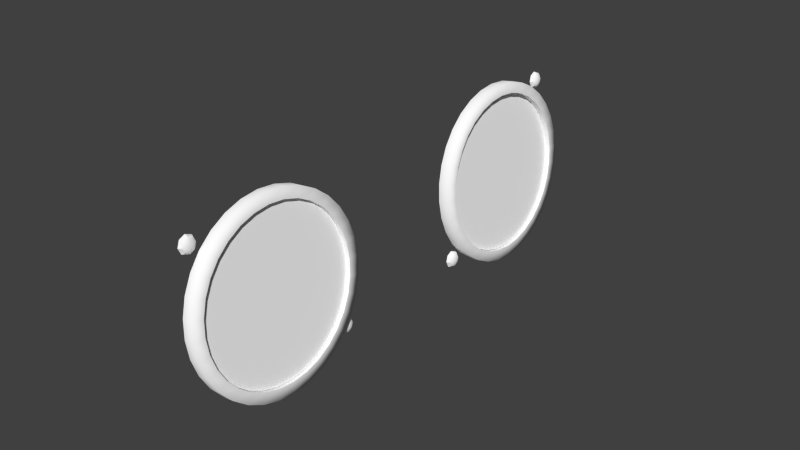 # Source: fuelflow.blend  (saved by Blender 2.79.0; exported with 4.5.12 LTS)
import bpy
from mathutils import Matrix  # noqa: F401  (used for matrix-valued properties, if any)

bpy.ops.wm.read_factory_settings(use_empty=True)
scene = bpy.context.scene
scene.name = 'Scene'

# ---- collections
col_collection_1 = bpy.data.collections.new('Collection 1'); scene.collection.children.link(col_collection_1)

# ---- materials (node trees are filled in below, after node groups)
mat_fuelflow = bpy.data.materials.new('fuelflow')
mat_fuelflow.alpha_threshold = 0.0
mat_fuelflow.use_transparent_shadow = False
mat_fuelflow.diffuse_color = (1.0, 1.0, 1.0, 1.0)
mat_fuelflow.specular_color = (0.32, 0.32, 0.32)
mat_fuelflow.roughness = 0.5
mat_fuelflow.specular_intensity = 1.0
mat_glass = bpy.data.materials.new('glass')
mat_glass.alpha_threshold = 0.0
mat_glass.use_transparent_shadow = False
mat_glass.diffuse_color = (1.0, 1.0, 1.0, 1.0)
mat_glass.roughness = 0.5
mat_glass.line_color = (0.0, 0.0, 0.0, 0.15)

# ---- node groups
ng_auto_smooth = bpy.data.node_groups.new('Auto Smooth', 'GeometryNodeTree')
_s = ng_auto_smooth.interface.new_socket(name='Geometry', in_out='OUTPUT', socket_type='NodeSocketGeometry')
_s = ng_auto_smooth.interface.new_socket(name='Geometry', in_out='INPUT', socket_type='NodeSocketGeometry')
_s = ng_auto_smooth.interface.new_socket(name='Angle', in_out='INPUT', socket_type='NodeSocketFloat')
_s.subtype = 'ANGLE'
_s.min_value = 0.0
_s.max_value = 3.142
ng_auto_smooth.is_modifier = True
_N = ng_auto_smooth.nodes; _L = ng_auto_smooth.links
n0 = _N.new('NodeGroupOutput'); n0.name = 'Group Output'; n0.location = (480, -100)
n1 = _N.new('NodeGroupInput'); n1.name = 'Group Input'; n1.location = (-420, -300)
n2 = _N.new('NodeGroupInput'); n2.name = 'Group Input.001'; n2.location = (-60, -100)
n3 = _N.new('GeometryNodeSetShadeSmooth'); n3.name = 'Set Shade Smooth'; n3.location = (120, -100)
n3.domain = 'EDGE'
n4 = _N.new('GeometryNodeSetShadeSmooth'); n4.name = 'Set Shade Smooth.001'; n4.location = (300, -100)
n5 = _N.new('GeometryNodeInputMeshEdgeAngle'); n5.name = 'Edge Angle'; n5.location = (-420, -220)
n6 = _N.new('GeometryNodeInputEdgeSmooth'); n6.name = 'Is Edge Smooth'; n6.location = (-60, -160)
n7 = _N.new('GeometryNodeInputShadeSmooth'); n7.name = 'Is Face Smooth'; n7.location = (-240, -340)
n8 = _N.new('FunctionNodeBooleanMath'); n8.name = 'Boolean Math'; n8.location = (-60, -220)
n9 = _N.new('FunctionNodeCompare'); n9.name = 'Compare'; n9.location = (-240, -180)
n9.operation = 'LESS_EQUAL'
_L.new(n5.outputs[0], n9.inputs[0])
_L.new(n4.outputs[0], n0.inputs[0])
_L.new(n1.outputs[1], n9.inputs[1])
_L.new(n9.outputs[0], n8.inputs[0])
_L.new(n7.outputs[0], n8.inputs[1])
_L.new(n2.outputs[0], n3.inputs[0])
_L.new(n6.outputs[0], n3.inputs[1])
_L.new(n3.outputs[0], n4.inputs[0])
_L.new(n8.outputs[0], n3.inputs[2])
n0.is_active_output = True

# ---- material node trees

# ---- world
world_world = bpy.data.worlds.new('World'); scene.world = world_world
world_world.color = (0.05088, 0.05088, 0.05088)
world_world.use_sun_shadow = False
world_world.sun_shadow_jitter_overblur = 0.0
world_world.cycles.sampling_method = 'NONE'
world_world.cycles.sample_map_resolution = 256

# ---- meshes
me_circle_002 = bpy.data.meshes.new('Circle.002')
me_circle_002.from_pydata([(0.01244, 0.1068, 0.02379), (0.01247, 0.112, 0.02803), (0.0125, 0.1179, 0.03118), (0.01251, 0.1242, 0.03312), (0.01251, 0.1309, 0.03378), (0.0125, 0.1375, 0.03313), (0.01247, 0.1439, 0.03119), (0.01244, 0.1498, 0.02804), (0.01239, 0.155, 0.0238), (0.01233, 0.1592, 0.01864), (0.01227, 0.1624, 0.01275), (0.01221, 0.1643, 0.006352), (0.01214, 0.165, -0.0002965), (0.01208, 0.1643, -0.006946), (0.01202, 0.1624, -0.01334), (0.01196, 0.1592, -0.01923), (0.01192, 0.155, -0.0244), (0.01188, 0.1498, -0.02864), (0.01185, 0.144, -0.03179), (0.01184, 0.1376, -0.03373), (0.01184, 0.1309, -0.03439), (0.01185, 0.1243, -0.03373), (0.01188, 0.1179, -0.03179), (0.01191, 0.112, -0.02865), (0.01196, 0.1068, -0.02441), (0.01202, 0.1026, -0.01924), (0.01208, 0.09942, -0.01335), (0.01214, 0.09748, -0.00696), (0.01221, 0.09682, -0.00031), (0.01227, 0.09748, 0.006339), (0.01233, 0.09941, 0.01273), (0.01239, 0.1026, 0.01863), (0.01176, -0.02366, 0.0238), (0.01176, -0.01849, 0.02805), (0.01176, -0.01259, 0.0312), (0.01176, -0.00619, 0.03314), (0.01176, 0.0004657, 0.03379), (0.01176, 0.007121, 0.03314), (0.01176, 0.01352, 0.0312), (0.01176, 0.01942, 0.02805), (0.01176, 0.02459, 0.0238), (0.01176, 0.02883, 0.01863), (0.01176, 0.03198, 0.01274), (0.01176, 0.03392, 0.006336), (0.01176, 0.03458, -0.0003192), (0.01176, 0.03392, -0.006975), (0.01176, 0.03198, -0.01337), (0.01176, 0.02883, -0.01927), (0.01176, 0.02459, -0.02444), (0.01176, 0.01942, -0.02868), (0.01176, 0.01352, -0.03184), (0.01176, 0.007121, -0.03378), (0.01176, 0.0004648, -0.03443), (0.01176, -0.00619, -0.03378), (0.01176, -0.01259, -0.03184), (0.01176, -0.01849, -0.02868), (0.01176, -0.02366, -0.02444), (0.01176, -0.0279, -0.01927), (0.01176, -0.03105, -0.01337), (0.01176, -0.03299, -0.006975), (0.01176, -0.03365, -0.0003192), (0.01176, -0.03299, 0.006336), (0.01176, -0.03105, 0.01274), (0.01176, -0.0279, 0.01863)], [], [(30, 29, 28, 27, 26, 25, 24, 23, 22, 21, 20, 19, 18, 17, 16, 15, 14, 13, 12, 11, 10, 9, 8, 7, 6, 5, 4, 3, 2, 1, 0, 31), (62, 61, 60, 59, 58, 57, 56, 55, 54, 53, 52, 51, 50, 49, 48, 47, 46, 45, 44, 43, 42, 41, 40, 39, 38, 37, 36, 35, 34, 33, 32, 63)])
me_circle_002.polygons.foreach_set('use_smooth', [True] * 2)
_uv = me_circle_002.uv_layers.new(name='UVMap')
_uv.uv.foreach_set('vector', [0.06396, 0.677, 0.03726, 0.5899, 0.02834, 0.4994, 0.03755, 0.4088, 0.06453, 0.3218, 0.1082, 0.2416, 0.167, 0.1714, 0.2386, 0.1138, 0.3202, 0.07098, 0.4087, 0.04469, 0.5007, 0.03589, 0.5927, 0.04493, 0.6812, 0.07146, 0.7626, 0.1145, 0.834, 0.1723, 0.8926, 0.2427, 0.936, 0.323, 0.9627, 0.4101, 0.9717, 0.5006, 0.9624, 0.5912, 0.9355, 0.6782, 0.8918, 0.7584, 0.833, 0.8286, 0.7614, 0.8862, 0.6798, 0.929, 0.5913, 0.9553, 0.4993, 0.9641, 0.4072, 0.9551, 0.3188, 0.9285, 0.2373, 0.8855, 0.1659, 0.8277, 0.1074, 0.7573, 0.05298, 0.678, 0.02585, 0.5895, 0.0168, 0.4975, 0.02616, 0.4055, 0.05358, 0.3171, 0.09799, 0.2356, 0.1577, 0.1642, 0.2305, 0.1057, 0.3134, 0.06219, 0.4033, 0.03546, 0.4969, 0.02651, 0.5904, 0.03568, 0.6802, 0.06262, 0.763, 0.1063, 0.8356, 0.165, 0.895, 0.2365, 0.9392, 0.3181, 0.9663, 0.4066, 0.9754, 0.4986, 0.966, 0.5906, 0.9386, 0.679, 0.8942, 0.7605, 0.8345, 0.8319, 0.7617, 0.8904, 0.6788, 0.9339, 0.5888, 0.9606, 0.4953, 0.9696, 0.4018, 0.9604, 0.3119, 0.9335, 0.2292, 0.8898, 0.1566, 0.8311, 0.09713, 0.7596])
me_circle_002.materials.append(mat_fuelflow)
me_circle_002.use_remesh_preserve_volume = False
me_circle_002.use_remesh_preserve_attributes = False
me_circle_002.use_mirror_vertex_groups = False
me_circle_002.update()
me_circle_003 = bpy.data.meshes.new('Circle.003')
me_circle_003.from_pydata([(0.01417, -0.02356, 0.02371), (0.01417, -0.01841, 0.02794), (0.01417, -0.01254, 0.03108), (0.01417, -0.006164, 0.03301), (0.01417, 0.0004653, 0.03367), (0.01417, 0.007094, 0.03301), (0.01417, 0.01347, 0.03108), (0.01417, 0.01934, 0.02794), (0.01417, 0.02449, 0.02371), (0.01417, 0.02872, 0.01856), (0.01417, 0.03186, 0.01269), (0.01417, 0.03379, 0.006314), (0.01417, 0.03445, -0.0003152), (0.01417, 0.03379, -0.006945), (0.01417, 0.03186, -0.01332), (0.01417, 0.02872, -0.01919), (0.01417, 0.02449, -0.02434), (0.01417, 0.01934, -0.02857), (0.01417, 0.01347, -0.03171), (0.01417, 0.007094, -0.03364), (0.01417, 0.0004643, -0.0343), (0.01417, -0.006164, -0.03364), (0.01417, -0.01254, -0.03171), (0.01417, -0.01841, -0.02857), (0.01417, -0.02356, -0.02434), (0.01417, -0.02779, -0.01919), (0.01417, -0.03093, -0.01332), (0.01417, -0.03286, -0.006945), (0.01417, -0.03352, -0.0003152), (0.01417, -0.03286, 0.006314), (0.01417, -0.03093, 0.01269), (0.01417, -0.02779, 0.01856), (0.01417, 0.1069, 0.02371), (0.01417, 0.112, 0.02794), (0.01417, 0.1179, 0.03108), (0.01417, 0.1243, 0.03301), (0.01417, 0.1309, 0.03367), (0.01417, 0.1375, 0.03301), (0.01417, 0.1439, 0.03108), (0.01417, 0.1498, 0.02794), (0.01417, 0.1549, 0.02371), (0.01417, 0.1591, 0.01856), (0.01417, 0.1623, 0.01269), (0.01417, 0.1642, 0.006313), (0.01417, 0.1649, -0.0003153), (0.01417, 0.1642, -0.006945), (0.01417, 0.1623, -0.01332), (0.01417, 0.1591, -0.01919), (0.01417, 0.1549, -0.02434), (0.01417, 0.1498, -0.02857), (0.01417, 0.1439, -0.03171), (0.01417, 0.1375, -0.03364), (0.01417, 0.1309, -0.0343), (0.01417, 0.1243, -0.03364), (0.01417, 0.1179, -0.03171), (0.01417, 0.112, -0.02857), (0.01417, 0.1069, -0.02434), (0.01417, 0.1026, -0.01919), (0.01417, 0.09949, -0.01332), (0.01417, 0.09755, -0.006945), (0.01417, 0.0969, -0.0003153), (0.01417, 0.09755, 0.006313), (0.01417, 0.09949, 0.01269), (0.01417, 0.1026, 0.01856)], [], [(25, 24, 23, 22, 21, 20, 19, 18, 17, 16, 15, 14, 13, 12, 11, 10, 9, 8, 7, 6, 5, 4, 3, 2, 1, 0, 31, 30, 29, 28, 27, 26), (57, 56, 55, 54, 53, 52, 51, 50, 49, 48, 47, 46, 45, 44, 43, 42, 41, 40, 39, 38, 37, 36, 35, 34, 33, 32, 63, 62, 61, 60, 59, 58)])
me_circle_003.polygons.foreach_set('use_smooth', [True] * 2)
_uv = me_circle_003.uv_layers.new(name='UVMap')
_uv.uv.foreach_set('vector', [0.9538, 0.02034, 0.9561, 0.01745, 0.959, 0.01504, 0.9623, 0.01322, 0.9659, 0.01205, 0.9696, 0.01157, 0.9733, 0.01181, 0.9769, 0.01276, 0.9803, 0.01438, 0.9832, 0.0166, 0.9856, 0.01935, 0.9874, 0.02251, 0.9886, 0.02597, 0.989, 0.02959, 0.9887, 0.03323, 0.9876, 0.03676, 0.9859, 0.04003, 0.9835, 0.04293, 0.9807, 0.04533, 0.9774, 0.04716, 0.9738, 0.04833, 0.9701, 0.0488, 0.9663, 0.04856, 0.9627, 0.04761, 0.9594, 0.04599, 0.9564, 0.04377, 0.954, 0.04102, 0.9522, 0.03786, 0.9511, 0.0344, 0.9507, 0.03078, 0.951, 0.02714, 0.952, 0.02361, 0.9558, 0.01829, 0.9581, 0.01539, 0.961, 0.01299, 0.9643, 0.01116, 0.9679, 0.009993, 0.9716, 0.00952, 0.9753, 0.009761, 0.9789, 0.01071, 0.9823, 0.01233, 0.9852, 0.01455, 0.9876, 0.0173, 0.9894, 0.02046, 0.9906, 0.02392, 0.991, 0.02754, 0.9907, 0.03118, 0.9896, 0.03471, 0.9879, 0.03798, 0.9856, 0.04088, 0.9827, 0.04328, 0.9794, 0.0451, 0.9758, 0.04627, 0.9721, 0.04675, 0.9683, 0.04651, 0.9647, 0.04556, 0.9614, 0.04394, 0.9585, 0.04172, 0.956, 0.03897, 0.9542, 0.03581, 0.9531, 0.03235, 0.9527, 0.02873, 0.953, 0.02509, 0.954, 0.02156])
me_circle_003.materials.append(mat_glass)
me_circle_003.use_remesh_preserve_volume = False
me_circle_003.use_remesh_preserve_attributes = False
me_circle_003.use_mirror_vertex_groups = False
me_circle_003.update()
me_circle_026 = bpy.data.meshes.new('Circle.026')
me_circle_026.from_pydata([(0.01598, -0.02673, 0.02688), (0.01598, -0.0209, 0.03166), (0.01598, -0.01425, 0.03522), (0.01598, -0.007038, 0.03741), (0.01598, 0.0004653, 0.03815), (0.01598, 0.007968, 0.03741), (0.01598, 0.01518, 0.03522), (0.01598, 0.02183, 0.03166), (0.01598, 0.02766, 0.02688), (0.01598, 0.03244, 0.02105), (0.01598, 0.036, 0.0144), (0.01598, 0.03819, 0.007188), (0.01598, 0.03893, -0.0003151), (0.01598, 0.03819, -0.007819), (0.01598, 0.036, -0.01503), (0.01598, 0.03244, -0.02168), (0.01598, 0.02766, -0.02751), (0.01598, 0.02183, -0.03229), (0.01598, 0.01518, -0.03585), (0.01598, 0.007968, -0.03804), (0.01598, 0.0004644, -0.03878), (0.01598, -0.007038, -0.03804), (0.01598, -0.01425, -0.03585), (0.01598, -0.0209, -0.03229), (0.01598, -0.02673, -0.02751), (0.01598, -0.03151, -0.02168), (0.01598, -0.03507, -0.01503), (0.01598, -0.03726, -0.007819), (0.01598, -0.038, -0.0003151), (0.01598, -0.03726, 0.007188), (0.01598, -0.03507, 0.0144), (0.01598, -0.03151, 0.02105), (0.01598, -0.02356, 0.02371), (0.01598, -0.01841, 0.02794), (0.01598, -0.01254, 0.03108), (0.01598, -0.006164, 0.03301), (0.01598, 0.0004653, 0.03367), (0.01598, 0.007094, 0.03301), (0.01598, 0.01347, 0.03108), (0.01598, 0.01934, 0.02794), (0.01598, 0.02449, 0.02371), (0.01598, 0.02872, 0.01856), (0.01598, 0.03186, 0.01269), (0.01598, 0.03379, 0.006314), (0.01598, 0.03445, -0.0003151), (0.01598, 0.03379, -0.006945), (0.01598, 0.03186, -0.01332), (0.01598, 0.02872, -0.01919), (0.01598, 0.02449, -0.02434), (0.01598, 0.01934, -0.02857), (0.01598, 0.01347, -0.03171), (0.01598, 0.007094, -0.03364), (0.01598, 0.0004644, -0.0343), (0.01598, -0.006164, -0.03364), (0.01598, -0.01254, -0.03171), (0.01598, -0.01841, -0.02857), (0.01598, -0.02356, -0.02434), (0.01598, -0.02779, -0.01919), (0.01598, -0.03093, -0.01332), (0.01598, -0.03286, -0.006945), (0.01598, -0.03352, -0.0003151), (0.01598, -0.03286, 0.006314), (0.01598, -0.03093, 0.01269), (0.01598, -0.02779, 0.01856), (0.01598, -0.02356, 0.02371), (0.01598, -0.01841, 0.02794), (0.01598, -0.01254, 0.03108), (0.01598, -0.006164, 0.03301), (0.01598, 0.0004653, 0.03367), (0.01598, 0.007094, 0.03301), (0.01598, 0.01347, 0.03108), (0.01598, 0.01934, 0.02794), (0.01598, 0.02449, 0.02371), (0.01598, 0.02872, 0.01856), (0.01598, 0.03186, 0.01269), (0.01598, 0.03379, 0.006314), (0.01598, 0.03445, -0.0003151), (0.01598, 0.03379, -0.006945), (0.01598, 0.03186, -0.01332), (0.01598, 0.02872, -0.01919), (0.01598, 0.02449, -0.02434), (0.01598, 0.01934, -0.02857), (0.01598, 0.01347, -0.03171), (0.01598, 0.007094, -0.03364), (0.01598, 0.0004644, -0.0343), (0.01598, -0.006164, -0.03364), (0.01598, -0.01254, -0.03171), (0.01598, -0.01841, -0.02857), (0.01598, -0.02356, -0.02434), (0.01598, -0.02779, -0.01919), (0.01598, -0.03093, -0.01332), (0.01598, -0.03286, -0.006945), (0.01598, -0.03352, -0.0003151), (0.01598, -0.03286, 0.006314), (0.01598, -0.03093, 0.01269), (0.01598, -0.02779, 0.01856), (0.01135, -0.02356, 0.02371), (0.01135, -0.01841, 0.02794), (0.01135, -0.01254, 0.03108), (0.01135, -0.006164, 0.03301), (0.01135, 0.0004653, 0.03367), (0.01135, 0.007094, 0.03301), (0.01135, 0.01347, 0.03108), (0.01135, 0.01934, 0.02794), (0.01135, 0.02449, 0.02371), (0.01135, 0.02872, 0.01856), (0.01135, 0.03186, 0.01269), (0.01135, 0.03379, 0.006314), (0.01135, 0.03445, -0.0003151), (0.01135, 0.03379, -0.006945), (0.01135, 0.03186, -0.01332), (0.01135, 0.02872, -0.01919), (0.01135, 0.02449, -0.02434), (0.01135, 0.01934, -0.02857), (0.01135, 0.01347, -0.03171), (0.01135, 0.007094, -0.03364), (0.01135, 0.0004644, -0.0343), (0.01135, -0.006164, -0.03364), (0.01135, -0.01254, -0.03171), (0.01135, -0.01841, -0.02857), (0.01135, -0.02356, -0.02434), (0.01135, -0.02779, -0.01919), (0.01135, -0.03093, -0.01332), (0.01135, -0.03286, -0.006945), (0.01135, -0.03352, -0.0003151), (0.01135, -0.03286, 0.006314), (0.01135, -0.03093, 0.01269), (0.01135, -0.02779, 0.01856), (0.01117, -0.02673, 0.02688), (0.01117, -0.0209, 0.03166), (0.01117, -0.01425, 0.03522), (0.01117, -0.007038, 0.03741), (0.01117, 0.0004654, 0.03815), (0.01117, 0.007968, 0.03741), (0.01117, 0.01518, 0.03522), (0.01117, 0.02183, 0.03166), (0.01117, 0.02766, 0.02688), (0.01117, 0.03244, 0.02105), (0.01117, 0.036, 0.0144), (0.01117, 0.03819, 0.007188), (0.01117, 0.03893, -0.0003152), (0.01117, 0.03819, -0.007819), (0.01117, 0.036, -0.01503), (0.01117, 0.03244, -0.02168), (0.01117, 0.02766, -0.02751), (0.01117, 0.02183, -0.03229), (0.01117, 0.01518, -0.03585), (0.01117, 0.007968, -0.03804), (0.01117, 0.0004644, -0.03878), (0.01117, -0.007038, -0.03804), (0.01117, -0.01425, -0.03585), (0.01117, -0.0209, -0.03229), (0.01117, -0.02673, -0.02751), (0.01117, -0.03151, -0.02168), (0.01117, -0.03507, -0.01503), (0.01117, -0.03726, -0.007819), (0.01117, -0.038, -0.0003152), (0.01117, -0.03726, 0.007188), (0.01117, -0.03507, 0.0144), (0.01117, -0.03151, 0.02105), (0.0167, 0.1037, 0.02684), (0.01674, 0.1095, 0.03163), (0.01677, 0.1162, 0.03518), (0.01678, 0.1234, 0.03737), (0.01678, 0.1309, 0.03811), (0.01677, 0.1384, 0.03738), (0.01674, 0.1456, 0.03519), (0.0167, 0.1523, 0.03164), (0.01664, 0.1581, 0.02685), (0.01658, 0.1629, 0.02103), (0.01651, 0.1664, 0.01438), (0.01644, 0.1686, 0.007164), (0.01637, 0.1694, -0.0003387), (0.01629, 0.1686, -0.007842), (0.01622, 0.1664, -0.01506), (0.01616, 0.1629, -0.02171), (0.01611, 0.1581, -0.02754), (0.01607, 0.1523, -0.03232), (0.01604, 0.1456, -0.03587), (0.01603, 0.1384, -0.03807), (0.01603, 0.1309, -0.03881), (0.01604, 0.1234, -0.03807), (0.01607, 0.1162, -0.03588), (0.01611, 0.1095, -0.03233), (0.01616, 0.1037, -0.02755), (0.01622, 0.09893, -0.02172), (0.01629, 0.09538, -0.01507), (0.01637, 0.09319, -0.007857), (0.01644, 0.09245, -0.0003539), (0.01651, 0.09319, 0.007149), (0.01658, 0.09537, 0.01436), (0.01664, 0.09893, 0.02101), (0.01666, 0.1069, 0.02368), (0.0167, 0.112, 0.0279), (0.01672, 0.1179, 0.03104), (0.01674, 0.1243, 0.03298), (0.01674, 0.1309, 0.03363), (0.01672, 0.1375, 0.03298), (0.0167, 0.1439, 0.03105), (0.01666, 0.1498, 0.02791), (0.01662, 0.1549, 0.02368), (0.01656, 0.1592, 0.01854), (0.0165, 0.1623, 0.01266), (0.01644, 0.1642, 0.006289), (0.01637, 0.1649, -0.0003396), (0.01631, 0.1642, -0.006969), (0.01625, 0.1623, -0.01334), (0.01619, 0.1592, -0.01922), (0.01614, 0.1549, -0.02437), (0.01611, 0.1498, -0.02859), (0.01608, 0.1439, -0.03174), (0.01607, 0.1375, -0.03367), (0.01607, 0.1309, -0.03433), (0.01608, 0.1243, -0.03367), (0.01611, 0.1179, -0.03174), (0.01614, 0.112, -0.0286), (0.01619, 0.1069, -0.02438), (0.01624, 0.1027, -0.01923), (0.01631, 0.09952, -0.01336), (0.01637, 0.09758, -0.006982), (0.01644, 0.09693, -0.000353), (0.0165, 0.09758, 0.006276), (0.01656, 0.09951, 0.01265), (0.01662, 0.1027, 0.01853), (0.01666, 0.1069, 0.02368), (0.0167, 0.112, 0.0279), (0.01672, 0.1179, 0.03104), (0.01674, 0.1243, 0.03298), (0.01674, 0.1309, 0.03363), (0.01672, 0.1375, 0.03298), (0.0167, 0.1439, 0.03105), (0.01666, 0.1498, 0.02791), (0.01662, 0.1549, 0.02368), (0.01656, 0.1592, 0.01854), (0.0165, 0.1623, 0.01266), (0.01644, 0.1642, 0.006289), (0.01637, 0.1649, -0.0003396), (0.01631, 0.1642, -0.006969), (0.01625, 0.1623, -0.01334), (0.01619, 0.1592, -0.01922), (0.01614, 0.1549, -0.02437), (0.01611, 0.1498, -0.02859), (0.01608, 0.1439, -0.03174), (0.01607, 0.1375, -0.03367), (0.01607, 0.1309, -0.03433), (0.01608, 0.1243, -0.03367), (0.01611, 0.1179, -0.03174), (0.01614, 0.112, -0.0286), (0.01619, 0.1069, -0.02438), (0.01624, 0.1027, -0.01923), (0.01631, 0.09952, -0.01336), (0.01637, 0.09758, -0.006982), (0.01644, 0.09693, -0.000353), (0.0165, 0.09758, 0.006276), (0.01656, 0.09951, 0.01265), (0.01662, 0.1027, 0.01853), (0.01203, 0.1069, 0.02372), (0.01207, 0.112, 0.02795), (0.01209, 0.1179, 0.03109), (0.01211, 0.1243, 0.03303), (0.01211, 0.1309, 0.03368), (0.01209, 0.1375, 0.03303), (0.01207, 0.1439, 0.0311), (0.01203, 0.1498, 0.02796), (0.01198, 0.1549, 0.02373), (0.01193, 0.1592, 0.01858), (0.01187, 0.1623, 0.01271), (0.0118, 0.1642, 0.006336), (0.01174, 0.1649, -0.0002925), (0.01167, 0.1642, -0.006922), (0.01161, 0.1623, -0.0133), (0.01156, 0.1592, -0.01917), (0.01151, 0.1549, -0.02432), (0.01148, 0.1498, -0.02855), (0.01145, 0.1439, -0.03169), (0.01144, 0.1375, -0.03362), (0.01144, 0.1309, -0.03428), (0.01145, 0.1243, -0.03363), (0.01148, 0.1179, -0.03169), (0.01151, 0.112, -0.02856), (0.01156, 0.1069, -0.02433), (0.01161, 0.1027, -0.01918), (0.01167, 0.09951, -0.01331), (0.01174, 0.09758, -0.006935), (0.0118, 0.09693, -0.000306), (0.01187, 0.09758, 0.006323), (0.01193, 0.09951, 0.0127), (0.01198, 0.1026, 0.01857), (0.01168, 0.1037, 0.02689), (0.01173, 0.1095, 0.03168), (0.01175, 0.1162, 0.03523), (0.01177, 0.1234, 0.03742), (0.01177, 0.1309, 0.03816), (0.01175, 0.1384, 0.03743), (0.01173, 0.1456, 0.03524), (0.01169, 0.1523, 0.03169), (0.01163, 0.1581, 0.0269), (0.01157, 0.1629, 0.02108), (0.0115, 0.1664, 0.01443), (0.01143, 0.1686, 0.007215), (0.01135, 0.1694, -0.0002877), (0.01128, 0.1686, -0.007791), (0.01121, 0.1664, -0.01501), (0.01115, 0.1629, -0.02166), (0.0111, 0.1581, -0.02749), (0.01106, 0.1523, -0.03227), (0.01103, 0.1456, -0.03582), (0.01101, 0.1384, -0.03801), (0.01101, 0.1309, -0.03875), (0.01103, 0.1234, -0.03802), (0.01106, 0.1162, -0.03583), (0.0111, 0.1095, -0.03228), (0.01115, 0.1037, -0.0275), (0.01121, 0.09893, -0.02167), (0.01128, 0.09537, -0.01502), (0.01135, 0.09318, -0.007806), (0.01143, 0.09244, -0.0003029), (0.0115, 0.09318, 0.0072), (0.01157, 0.09537, 0.01442), (0.01163, 0.09892, 0.02107)], [], [(1, 0, 32, 33), (2, 1, 33, 34), (3, 2, 34, 35), (4, 3, 35, 36), (5, 4, 36, 37), (6, 5, 37, 38), (7, 6, 38, 39), (8, 7, 39, 40), (9, 8, 40, 41), (10, 9, 41, 42), (11, 10, 42, 43), (12, 11, 43, 44), (13, 12, 44, 45), (14, 13, 45, 46), (15, 14, 46, 47), (16, 15, 47, 48), (17, 16, 48, 49), (18, 17, 49, 50), (19, 18, 50, 51), (20, 19, 51, 52), (21, 20, 52, 53), (22, 21, 53, 54), (23, 22, 54, 55), (24, 23, 55, 56), (25, 24, 56, 57), (26, 25, 57, 58), (27, 26, 58, 59), (28, 27, 59, 60), (29, 28, 60, 61), (30, 29, 61, 62), (31, 30, 62, 63), (0, 31, 63, 32), (65, 64, 96, 97), (66, 65, 97, 98), (67, 66, 98, 99), (68, 67, 99, 100), (69, 68, 100, 101), (70, 69, 101, 102), (71, 70, 102, 103), (72, 71, 103, 104), (73, 72, 104, 105), (74, 73, 105, 106), (75, 74, 106, 107), (76, 75, 107, 108), (77, 76, 108, 109), (78, 77, 109, 110), (79, 78, 110, 111), (80, 79, 111, 112), (81, 80, 112, 113), (82, 81, 113, 114), (83, 82, 114, 115), (84, 83, 115, 116), (85, 84, 116, 117), (86, 85, 117, 118), (87, 86, 118, 119), (88, 87, 119, 120), (89, 88, 120, 121), (90, 89, 121, 122), (91, 90, 122, 123), (92, 91, 123, 124), (93, 92, 124, 125), (94, 93, 125, 126), (95, 94, 126, 127), (64, 95, 127, 96), (25, 26, 154, 153), (15, 16, 144, 143), (12, 13, 141, 140), (3, 4, 132, 131), (11, 12, 140, 139), (26, 27, 155, 154), (7, 8, 136, 135), (22, 23, 151, 150), (2, 3, 131, 130), (1, 2, 130, 129), (4, 5, 133, 132), (13, 14, 142, 141), (19, 20, 148, 147), (14, 15, 143, 142), (31, 0, 128, 159), (5, 6, 134, 133), (28, 29, 157, 156), (0, 1, 129, 128), (10, 11, 139, 138), (9, 10, 138, 137), (23, 24, 152, 151), (8, 9, 137, 136), (6, 7, 135, 134), (29, 30, 158, 157), (27, 28, 156, 155), (17, 18, 146, 145), (30, 31, 159, 158), (18, 19, 147, 146), (21, 22, 150, 149), (16, 17, 145, 144), (24, 25, 153, 152), (20, 21, 149, 148), (161, 160, 192, 193), (162, 161, 193, 194), (163, 162, 194, 195), (164, 163, 195, 196), (165, 164, 196, 197), (166, 165, 197, 198), (167, 166, 198, 199), (168, 167, 199, 200), (169, 168, 200, 201), (170, 169, 201, 202), (171, 170, 202, 203), (172, 171, 203, 204), (173, 172, 204, 205), (174, 173, 205, 206), (175, 174, 206, 207), (176, 175, 207, 208), (177, 176, 208, 209), (178, 177, 209, 210), (179, 178, 210, 211), (180, 179, 211, 212), (181, 180, 212, 213), (182, 181, 213, 214), (183, 182, 214, 215), (184, 183, 215, 216), (185, 184, 216, 217), (186, 185, 217, 218), (187, 186, 218, 219), (188, 187, 219, 220), (189, 188, 220, 221), (190, 189, 221, 222), (191, 190, 222, 223), (160, 191, 223, 192), (225, 224, 256, 257), (226, 225, 257, 258), (227, 226, 258, 259), (228, 227, 259, 260), (229, 228, 260, 261), (230, 229, 261, 262), (231, 230, 262, 263), (232, 231, 263, 264), (233, 232, 264, 265), (234, 233, 265, 266), (235, 234, 266, 267), (236, 235, 267, 268), (237, 236, 268, 269), (238, 237, 269, 270), (239, 238, 270, 271), (240, 239, 271, 272), (241, 240, 272, 273), (242, 241, 273, 274), (243, 242, 274, 275), (244, 243, 275, 276), (245, 244, 276, 277), (246, 245, 277, 278), (247, 246, 278, 279), (248, 247, 279, 280), (249, 248, 280, 281), (250, 249, 281, 282), (251, 250, 282, 283), (252, 251, 283, 284), (253, 252, 284, 285), (254, 253, 285, 286), (255, 254, 286, 287), (224, 255, 287, 256), (187, 188, 316, 315), (177, 178, 306, 305), (190, 191, 319, 318), (178, 179, 307, 306), (181, 182, 310, 309), (176, 177, 305, 304), (184, 185, 313, 312), (180, 181, 309, 308), (185, 186, 314, 313), (175, 176, 304, 303), (172, 173, 301, 300), (163, 164, 292, 291), (171, 172, 300, 299), (186, 187, 315, 314), (167, 168, 296, 295), (182, 183, 311, 310), (162, 163, 291, 290), (161, 162, 290, 289), (164, 165, 293, 292), (173, 174, 302, 301), (174, 175, 303, 302), (179, 180, 308, 307), (191, 160, 288, 319), (165, 166, 294, 293), (188, 189, 317, 316), (160, 161, 289, 288), (170, 171, 299, 298), (169, 170, 298, 297), (183, 184, 312, 311), (168, 169, 297, 296), (166, 167, 295, 294), (189, 190, 318, 317)])
me_circle_026.polygons.foreach_set('use_smooth', [True] * 192)
_uv = me_circle_026.uv_layers.new(name='UVMap')
_uv.uv.foreach_set('vector', [0.9083, 0.9889, 0.8997, 0.9822, 0.9043, 0.9776, 0.9119, 0.9834, 0.9181, 0.9937, 0.9083, 0.9889, 0.9119, 0.9834, 0.9205, 0.9877, 0.9287, 0.9966, 0.9181, 0.9937, 0.9205, 0.9877, 0.9299, 0.9902, 0.9397, 0.9974, 0.9287, 0.9966, 0.9299, 0.9902, 0.9396, 0.9909, 0.9507, 0.996, 0.9397, 0.9974, 0.9396, 0.9909, 0.9493, 0.9897, 0.9612, 0.9926, 0.9507, 0.996, 0.9493, 0.9897, 0.9586, 0.9867, 0.9708, 0.9872, 0.9612, 0.9926, 0.9586, 0.9867, 0.9671, 0.982, 0.9793, 0.9801, 0.9708, 0.9872, 0.9671, 0.982, 0.9746, 0.9757, 0.9861, 0.9715, 0.9793, 0.9801, 0.9746, 0.9757, 0.9806, 0.9681, 0.9912, 0.9618, 0.9861, 0.9715, 0.9806, 0.9681, 0.9851, 0.9595, 0.9943, 0.9514, 0.9912, 0.9618, 0.9851, 0.9595, 0.9878, 0.9503, 0.9952, 0.9405, 0.9943, 0.9514, 0.9878, 0.9503, 0.9887, 0.9407, 0.994, 0.9298, 0.9952, 0.9405, 0.9887, 0.9407, 0.9876, 0.9312, 0.9907, 0.9195, 0.994, 0.9298, 0.9876, 0.9312, 0.9846, 0.9221, 0.9853, 0.9101, 0.9907, 0.9195, 0.9846, 0.9221, 0.9799, 0.9138, 0.9782, 0.9019, 0.9853, 0.9101, 0.9799, 0.9138, 0.9736, 0.9066, 0.9696, 0.8952, 0.9782, 0.9019, 0.9736, 0.9066, 0.966, 0.9007, 0.9598, 0.8904, 0.9696, 0.8952, 0.966, 0.9007, 0.9574, 0.8964, 0.9492, 0.8875, 0.9598, 0.8904, 0.9574, 0.8964, 0.948, 0.8939, 0.9382, 0.8867, 0.9492, 0.8875, 0.948, 0.8939, 0.9383, 0.8932, 0.9273, 0.8881, 0.9382, 0.8867, 0.9383, 0.8932, 0.9286, 0.8944, 0.9167, 0.8915, 0.9273, 0.8881, 0.9286, 0.8944, 0.9193, 0.8974, 0.9071, 0.8969, 0.9167, 0.8915, 0.9193, 0.8974, 0.9108, 0.9022, 0.8987, 0.904, 0.9071, 0.8969, 0.9108, 0.9022, 0.9034, 0.9084, 0.8918, 0.9126, 0.8987, 0.904, 0.9034, 0.9084, 0.8973, 0.916, 0.8867, 0.9223, 0.8918, 0.9126, 0.8973, 0.916, 0.8928, 0.9246, 0.8836, 0.9327, 0.8867, 0.9223, 0.8928, 0.9246, 0.8901, 0.9338, 0.8827, 0.9436, 0.8836, 0.9327, 0.8901, 0.9338, 0.8893, 0.9434, 0.8839, 0.9543, 0.8827, 0.9436, 0.8893, 0.9434, 0.8903, 0.9529, 0.8873, 0.9646, 0.8839, 0.9543, 0.8903, 0.9529, 0.8933, 0.962, 0.8926, 0.974, 0.8873, 0.9646, 0.8933, 0.962, 0.898, 0.9703, 0.8997, 0.9822, 0.8926, 0.974, 0.898, 0.9703, 0.9043, 0.9776, 0.9119, 0.9834, 0.9043, 0.9776, 0.905, 0.9783, 0.9127, 0.9842, 0.9205, 0.9877, 0.9119, 0.9834, 0.9127, 0.9842, 0.9213, 0.9885, 0.9299, 0.9902, 0.9205, 0.9877, 0.9213, 0.9885, 0.9307, 0.991, 0.9396, 0.9909, 0.9299, 0.9902, 0.9307, 0.991, 0.9404, 0.9917, 0.9493, 0.9897, 0.9396, 0.9909, 0.9404, 0.9917, 0.9501, 0.9905, 0.9586, 0.9867, 0.9493, 0.9897, 0.9501, 0.9905, 0.9594, 0.9875, 0.9671, 0.982, 0.9586, 0.9867, 0.9594, 0.9875, 0.9679, 0.9827, 0.9746, 0.9757, 0.9671, 0.982, 0.9679, 0.9827, 0.9753, 0.9765, 0.9806, 0.9681, 0.9746, 0.9757, 0.9753, 0.9765, 0.9814, 0.9689, 0.9851, 0.9595, 0.9806, 0.9681, 0.9814, 0.9689, 0.9859, 0.9603, 0.9878, 0.9503, 0.9851, 0.9595, 0.9859, 0.9603, 0.9886, 0.9511, 0.9887, 0.9407, 0.9878, 0.9503, 0.9886, 0.9511, 0.9894, 0.9415, 0.9876, 0.9312, 0.9887, 0.9407, 0.9894, 0.9415, 0.9884, 0.932, 0.9846, 0.9221, 0.9876, 0.9312, 0.9884, 0.932, 0.9854, 0.9229, 0.9799, 0.9138, 0.9846, 0.9221, 0.9854, 0.9229, 0.9807, 0.9146, 0.9736, 0.9066, 0.9799, 0.9138, 0.9807, 0.9146, 0.9744, 0.9073, 0.966, 0.9007, 0.9736, 0.9066, 0.9744, 0.9073, 0.9668, 0.9015, 0.9574, 0.8964, 0.966, 0.9007, 0.9668, 0.9015, 0.9582, 0.8972, 0.948, 0.8939, 0.9574, 0.8964, 0.9582, 0.8972, 0.9488, 0.8947, 0.9383, 0.8932, 0.948, 0.8939, 0.9488, 0.8947, 0.9391, 0.894, 0.9286, 0.8944, 0.9383, 0.8932, 0.9391, 0.894, 0.9294, 0.8952, 0.9193, 0.8974, 0.9286, 0.8944, 0.9294, 0.8952, 0.9201, 0.8982, 0.9108, 0.9022, 0.9193, 0.8974, 0.9201, 0.8982, 0.9116, 0.9029, 0.9034, 0.9084, 0.9108, 0.9022, 0.9116, 0.9029, 0.9041, 0.9092, 0.8973, 0.916, 0.9034, 0.9084, 0.9041, 0.9092, 0.898, 0.9168, 0.8928, 0.9246, 0.8973, 0.916, 0.898, 0.9168, 0.8936, 0.9254, 0.8901, 0.9338, 0.8928, 0.9246, 0.8936, 0.9254, 0.8909, 0.9346, 0.8893, 0.9434, 0.8901, 0.9338, 0.8909, 0.9346, 0.89, 0.9442, 0.8903, 0.9529, 0.8893, 0.9434, 0.89, 0.9442, 0.8911, 0.9537, 0.8933, 0.962, 0.8903, 0.9529, 0.8911, 0.9537, 0.8941, 0.9628, 0.898, 0.9703, 0.8933, 0.962, 0.8941, 0.9628, 0.8988, 0.9711, 0.9043, 0.9776, 0.898, 0.9703, 0.8988, 0.9711, 0.905, 0.9783, 0.8918, 0.9126, 0.8867, 0.9223, 0.8875, 0.9231, 0.8926, 0.9134, 0.9853, 0.9101, 0.9782, 0.9019, 0.979, 0.9027, 0.9861, 0.9109, 0.9952, 0.9405, 0.994, 0.9298, 0.9948, 0.9306, 0.996, 0.9414, 0.9287, 0.9966, 0.9397, 0.9974, 0.9405, 0.9982, 0.9295, 0.9974, 0.9943, 0.9514, 0.9952, 0.9405, 0.996, 0.9414, 0.9951, 0.9522, 0.8867, 0.9223, 0.8836, 0.9327, 0.8844, 0.9336, 0.8875, 0.9231, 0.9708, 0.9872, 0.9793, 0.9801, 0.9801, 0.9809, 0.9716, 0.988, 0.9167, 0.8915, 0.9071, 0.8969, 0.9079, 0.8977, 0.9176, 0.8923, 0.9181, 0.9937, 0.9287, 0.9966, 0.9295, 0.9974, 0.9189, 0.9946, 0.9083, 0.9889, 0.9181, 0.9937, 0.9189, 0.9946, 0.9091, 0.9897, 0.9397, 0.9974, 0.9507, 0.996, 0.9515, 0.9968, 0.9405, 0.9982, 0.994, 0.9298, 0.9907, 0.9195, 0.9915, 0.9203, 0.9948, 0.9306, 0.9492, 0.8875, 0.9382, 0.8867, 0.939, 0.8876, 0.95, 0.8883, 0.9907, 0.9195, 0.9853, 0.9101, 0.9861, 0.9109, 0.9915, 0.9203, 0.8926, 0.974, 0.8997, 0.9822, 0.9005, 0.9831, 0.8934, 0.9749, 0.9507, 0.996, 0.9612, 0.9926, 0.962, 0.9934, 0.9515, 0.9968, 0.8827, 0.9436, 0.8839, 0.9543, 0.8847, 0.9551, 0.8835, 0.9444, 0.8997, 0.9822, 0.9083, 0.9889, 0.9091, 0.9897, 0.9005, 0.9831, 0.9912, 0.9618, 0.9943, 0.9514, 0.9951, 0.9522, 0.992, 0.9627, 0.9861, 0.9715, 0.9912, 0.9618, 0.992, 0.9627, 0.987, 0.9724, 0.9071, 0.8969, 0.8987, 0.904, 0.8995, 0.9048, 0.9079, 0.8977, 0.9793, 0.9801, 0.9861, 0.9715, 0.987, 0.9724, 0.9801, 0.9809, 0.9612, 0.9926, 0.9708, 0.9872, 0.9716, 0.988, 0.962, 0.9934, 0.8839, 0.9543, 0.8873, 0.9646, 0.8881, 0.9654, 0.8847, 0.9551, 0.8836, 0.9327, 0.8827, 0.9436, 0.8835, 0.9444, 0.8844, 0.9336, 0.9696, 0.8952, 0.9598, 0.8904, 0.9606, 0.8912, 0.9704, 0.896, 0.8873, 0.9646, 0.8926, 0.974, 0.8934, 0.9749, 0.8881, 0.9654, 0.9598, 0.8904, 0.9492, 0.8875, 0.95, 0.8883, 0.9606, 0.8912, 0.9273, 0.8881, 0.9167, 0.8915, 0.9176, 0.8923, 0.9281, 0.8889, 0.9782, 0.9019, 0.9696, 0.8952, 0.9704, 0.896, 0.979, 0.9027, 0.8987, 0.904, 0.8918, 0.9126, 0.8926, 0.9134, 0.8995, 0.9048, 0.9382, 0.8867, 0.9273, 0.8881, 0.9281, 0.8889, 0.939, 0.8876, 0.9079, 0.989, 0.8993, 0.9824, 0.9039, 0.9777, 0.9115, 0.9836, 0.9177, 0.9939, 0.9079, 0.989, 0.9115, 0.9836, 0.9202, 0.9879, 0.9283, 0.9967, 0.9177, 0.9939, 0.9202, 0.9879, 0.9295, 0.9904, 0.9393, 0.9975, 0.9283, 0.9967, 0.9295, 0.9904, 0.9392, 0.9911, 0.9503, 0.9962, 0.9393, 0.9975, 0.9392, 0.9911, 0.9489, 0.9899, 0.9608, 0.9927, 0.9503, 0.9962, 0.9489, 0.9899, 0.9582, 0.9869, 0.9704, 0.9874, 0.9608, 0.9927, 0.9582, 0.9869, 0.9667, 0.9821, 0.9789, 0.9803, 0.9704, 0.9874, 0.9667, 0.9821, 0.9742, 0.9758, 0.9858, 0.9717, 0.9789, 0.9803, 0.9742, 0.9758, 0.9803, 0.9683, 0.9909, 0.962, 0.9858, 0.9717, 0.9803, 0.9683, 0.9848, 0.9597, 0.994, 0.9516, 0.9909, 0.962, 0.9848, 0.9597, 0.9875, 0.9505, 0.9949, 0.9408, 0.994, 0.9516, 0.9875, 0.9505, 0.9883, 0.9409, 0.9937, 0.93, 0.9949, 0.9408, 0.9883, 0.9409, 0.9873, 0.9314, 0.9904, 0.9197, 0.9937, 0.93, 0.9873, 0.9314, 0.9843, 0.9224, 0.9851, 0.9103, 0.9904, 0.9197, 0.9843, 0.9224, 0.9796, 0.914, 0.978, 0.9021, 0.9851, 0.9103, 0.9796, 0.914, 0.9734, 0.9068, 0.9693, 0.8955, 0.978, 0.9021, 0.9734, 0.9068, 0.9658, 0.9009, 0.9596, 0.8906, 0.9693, 0.8955, 0.9658, 0.9009, 0.9571, 0.8967, 0.949, 0.8878, 0.9596, 0.8906, 0.9571, 0.8967, 0.9478, 0.8941, 0.938, 0.887, 0.949, 0.8878, 0.9478, 0.8941, 0.9381, 0.8934, 0.927, 0.8884, 0.938, 0.887, 0.9381, 0.8934, 0.9284, 0.8946, 0.9165, 0.8918, 0.927, 0.8884, 0.9284, 0.8946, 0.9191, 0.8977, 0.9068, 0.8971, 0.9165, 0.8918, 0.9191, 0.8977, 0.9105, 0.9024, 0.8984, 0.9042, 0.9068, 0.8971, 0.9105, 0.9024, 0.9031, 0.9087, 0.8915, 0.9128, 0.8984, 0.9042, 0.9031, 0.9087, 0.897, 0.9162, 0.8864, 0.9225, 0.8915, 0.9128, 0.897, 0.9162, 0.8925, 0.9248, 0.8833, 0.9329, 0.8864, 0.9225, 0.8925, 0.9248, 0.8898, 0.934, 0.8824, 0.9437, 0.8833, 0.9329, 0.8898, 0.934, 0.8889, 0.9436, 0.8836, 0.9545, 0.8824, 0.9437, 0.8889, 0.9436, 0.89, 0.9531, 0.8869, 0.9648, 0.8836, 0.9545, 0.89, 0.9531, 0.8929, 0.9622, 0.8922, 0.9742, 0.8869, 0.9648, 0.8929, 0.9622, 0.8976, 0.9705, 0.8993, 0.9824, 0.8922, 0.9742, 0.8976, 0.9705, 0.9039, 0.9777, 0.9115, 0.9836, 0.9039, 0.9777, 0.9047, 0.9786, 0.9123, 0.9844, 0.9202, 0.9879, 0.9115, 0.9836, 0.9123, 0.9844, 0.9209, 0.9887, 0.9295, 0.9904, 0.9202, 0.9879, 0.9209, 0.9887, 0.9303, 0.9913, 0.9392, 0.9911, 0.9295, 0.9904, 0.9303, 0.9913, 0.94, 0.9919, 0.9489, 0.9899, 0.9392, 0.9911, 0.94, 0.9919, 0.9497, 0.9907, 0.9582, 0.9869, 0.9489, 0.9899, 0.9497, 0.9907, 0.959, 0.9877, 0.9667, 0.9821, 0.9582, 0.9869, 0.959, 0.9877, 0.9675, 0.983, 0.9742, 0.9758, 0.9667, 0.9821, 0.9675, 0.983, 0.975, 0.9767, 0.9803, 0.9683, 0.9742, 0.9758, 0.975, 0.9767, 0.9811, 0.9691, 0.9848, 0.9597, 0.9803, 0.9683, 0.9811, 0.9691, 0.9856, 0.9606, 0.9875, 0.9505, 0.9848, 0.9597, 0.9856, 0.9606, 0.9883, 0.9514, 0.9883, 0.9409, 0.9875, 0.9505, 0.9883, 0.9514, 0.9891, 0.9418, 0.9873, 0.9314, 0.9883, 0.9409, 0.9891, 0.9418, 0.9881, 0.9323, 0.9843, 0.9224, 0.9873, 0.9314, 0.9881, 0.9323, 0.9851, 0.9232, 0.9796, 0.914, 0.9843, 0.9224, 0.9851, 0.9232, 0.9804, 0.9149, 0.9734, 0.9068, 0.9796, 0.914, 0.9804, 0.9149, 0.9742, 0.9077, 0.9658, 0.9009, 0.9734, 0.9068, 0.9742, 0.9077, 0.9665, 0.9018, 0.9571, 0.8967, 0.9658, 0.9009, 0.9665, 0.9018, 0.9579, 0.8975, 0.9478, 0.8941, 0.9571, 0.8967, 0.9579, 0.8975, 0.9485, 0.895, 0.9381, 0.8934, 0.9478, 0.8941, 0.9485, 0.895, 0.9388, 0.8943, 0.9284, 0.8946, 0.9381, 0.8934, 0.9388, 0.8943, 0.9291, 0.8955, 0.9191, 0.8977, 0.9284, 0.8946, 0.9291, 0.8955, 0.9198, 0.8985, 0.9105, 0.9024, 0.9191, 0.8977, 0.9198, 0.8985, 0.9113, 0.9033, 0.9031, 0.9087, 0.9105, 0.9024, 0.9113, 0.9033, 0.9038, 0.9095, 0.897, 0.9162, 0.9031, 0.9087, 0.9038, 0.9095, 0.8978, 0.9171, 0.8925, 0.9248, 0.897, 0.9162, 0.8978, 0.9171, 0.8933, 0.9257, 0.8898, 0.934, 0.8925, 0.9248, 0.8933, 0.9257, 0.8905, 0.9349, 0.8889, 0.9436, 0.8898, 0.934, 0.8905, 0.9349, 0.8897, 0.9444, 0.89, 0.9531, 0.8889, 0.9436, 0.8897, 0.9444, 0.8908, 0.9539, 0.8929, 0.9622, 0.89, 0.9531, 0.8908, 0.9539, 0.8937, 0.963, 0.8976, 0.9705, 0.8929, 0.9622, 0.8937, 0.963, 0.8984, 0.9713, 0.9039, 0.9777, 0.8976, 0.9705, 0.8984, 0.9713, 0.9047, 0.9786, 0.8833, 0.9329, 0.8824, 0.9437, 0.8832, 0.9447, 0.8842, 0.9339, 0.9693, 0.8955, 0.9596, 0.8906, 0.9604, 0.8916, 0.9702, 0.8964, 0.8869, 0.9648, 0.8922, 0.9742, 0.8931, 0.9751, 0.8877, 0.9657, 0.9596, 0.8906, 0.949, 0.8878, 0.9498, 0.8887, 0.9604, 0.8916, 0.927, 0.8884, 0.9165, 0.8918, 0.9173, 0.8927, 0.9279, 0.8893, 0.978, 0.9021, 0.9693, 0.8955, 0.9702, 0.8964, 0.9788, 0.9031, 0.8984, 0.9042, 0.8915, 0.9128, 0.8923, 0.9137, 0.8992, 0.9052, 0.938, 0.887, 0.927, 0.8884, 0.9279, 0.8893, 0.9388, 0.8879, 0.8915, 0.9128, 0.8864, 0.9225, 0.8872, 0.9234, 0.8923, 0.9137, 0.9851, 0.9103, 0.978, 0.9021, 0.9788, 0.9031, 0.9859, 0.9113, 0.9949, 0.9408, 0.9937, 0.93, 0.9945, 0.931, 0.9957, 0.9417, 0.9283, 0.9967, 0.9393, 0.9975, 0.9401, 0.9984, 0.9291, 0.9977, 0.994, 0.9516, 0.9949, 0.9408, 0.9957, 0.9417, 0.9948, 0.9525, 0.8864, 0.9225, 0.8833, 0.9329, 0.8842, 0.9339, 0.8872, 0.9234, 0.9704, 0.9874, 0.9789, 0.9803, 0.9797, 0.9812, 0.9713, 0.9883, 0.9165, 0.8918, 0.9068, 0.8971, 0.9077, 0.8981, 0.9173, 0.8927, 0.9177, 0.9939, 0.9283, 0.9967, 0.9291, 0.9977, 0.9186, 0.9948, 0.9079, 0.989, 0.9177, 0.9939, 0.9186, 0.9948, 0.9088, 0.99, 0.9393, 0.9975, 0.9503, 0.9962, 0.9511, 0.9971, 0.9401, 0.9984, 0.9937, 0.93, 0.9904, 0.9197, 0.9912, 0.9207, 0.9945, 0.931, 0.9904, 0.9197, 0.9851, 0.9103, 0.9859, 0.9113, 0.9912, 0.9207, 0.949, 0.8878, 0.938, 0.887, 0.9388, 0.8879, 0.9498, 0.8887, 0.8922, 0.9742, 0.8993, 0.9824, 0.9002, 0.9833, 0.8931, 0.9751, 0.9503, 0.9962, 0.9608, 0.9927, 0.9616, 0.9937, 0.9511, 0.9971, 0.8824, 0.9437, 0.8836, 0.9545, 0.8844, 0.9554, 0.8832, 0.9447, 0.8993, 0.9824, 0.9079, 0.989, 0.9088, 0.99, 0.9002, 0.9833, 0.9909, 0.962, 0.994, 0.9516, 0.9948, 0.9525, 0.9917, 0.963, 0.9858, 0.9717, 0.9909, 0.962, 0.9917, 0.963, 0.9866, 0.9726, 0.9068, 0.8971, 0.8984, 0.9042, 0.8992, 0.9052, 0.9077, 0.8981, 0.9789, 0.9803, 0.9858, 0.9717, 0.9866, 0.9726, 0.9797, 0.9812, 0.9608, 0.9927, 0.9704, 0.9874, 0.9713, 0.9883, 0.9616, 0.9937, 0.8836, 0.9545, 0.8869, 0.9648, 0.8877, 0.9657, 0.8844, 0.9554])
me_circle_026.materials.append(mat_fuelflow)
me_circle_026.use_remesh_preserve_volume = False
me_circle_026.use_remesh_preserve_attributes = False
me_circle_026.use_mirror_vertex_groups = False
me_circle_026.update()
me_visses = bpy.data.meshes.new('visses')
me_visses.from_pydata([(-0.001504, -0.02492, 0.02237), (-0.001633, -0.02387, 0.02236), (-0.002002, -0.02298, 0.02232), (-0.002553, -0.02238, 0.02227), (-0.003205, -0.02217, 0.0222), (-0.003407, -0.02298, 0.02413), (-0.00274, -0.02313, 0.02405), (-0.002145, -0.02355, 0.02369), (-0.00171, -0.02418, 0.0231), (-0.001742, -0.02492, 0.0234), (-0.002204, -0.02492, 0.02425), (-0.002817, -0.02492, 0.02478), (-0.003491, -0.02492, 0.02492), (-0.003408, -0.02686, 0.02412), (-0.002741, -0.02672, 0.02404), (-0.002146, -0.02629, 0.02368), (-0.00171, -0.02566, 0.02309), (-0.001634, -0.02597, 0.02236), (-0.002003, -0.02686, 0.02232), (-0.002555, -0.02745, 0.02226), (-0.003207, -0.02766, 0.02219), (-0.003005, -0.02686, 0.02026), (-0.002369, -0.02671, 0.02047), (-0.001861, -0.02629, 0.02095), (-0.001556, -0.02566, 0.02162), (-0.001524, -0.02492, 0.02131), (-0.001801, -0.02491, 0.02039), (-0.002291, -0.02491, 0.01974), (-0.002921, -0.02491, 0.01946), (-0.003004, -0.02297, 0.02027), (-0.002367, -0.02312, 0.02048), (-0.00186, -0.02354, 0.02096), (-0.001556, -0.02417, 0.02162), (0.003489, 0.02586, -0.02325), (0.003185, 0.02649, -0.02391), (0.002677, 0.02692, -0.02438), (0.002041, 0.02706, -0.0246), (0.002124, 0.02512, -0.0254), (0.002754, 0.02512, -0.02513), (0.003244, 0.02512, -0.02448), (0.003521, 0.02512, -0.02355), (0.003488, 0.02438, -0.02325), (0.003184, 0.02375, -0.02392), (0.002676, 0.02333, -0.02439), (0.00204, 0.02318, -0.02461), (0.001838, 0.02237, -0.02268), (0.00249, 0.02258, -0.02261), (0.003041, 0.02318, -0.02255), (0.003411, 0.02407, -0.02251), (0.003334, 0.02437, -0.02177), (0.002899, 0.02374, -0.02119), (0.002304, 0.02332, -0.02083), (0.001637, 0.02317, -0.02075), (0.001554, 0.02511, -0.01994), (0.002227, 0.02511, -0.02008), (0.00284, 0.02511, -0.02062), (0.003302, 0.02512, -0.02146), (0.003335, 0.02586, -0.02177), (0.0029, 0.02649, -0.02118), (0.002305, 0.02691, -0.02082), (0.001638, 0.02706, -0.02074), (0.00184, 0.02786, -0.02267), (0.002491, 0.02765, -0.0226), (0.003043, 0.02706, -0.02254), (0.003412, 0.02617, -0.02251), (0.00354, 0.02512, -0.0225), (-0.001096, 0.125, 0.02264), (-0.001225, 0.1261, 0.02263), (-0.001594, 0.127, 0.02259), (-0.002145, 0.1276, 0.02254), (-0.002797, 0.1278, 0.02247), (-0.002999, 0.127, 0.0244), (-0.002332, 0.1268, 0.02432), (-0.001737, 0.1264, 0.02396), (-0.001302, 0.1258, 0.02337), (-0.001334, 0.125, 0.02367), (-0.001796, 0.125, 0.02452), (-0.00241, 0.125, 0.02505), (-0.003083, 0.125, 0.02519), (-0.003, 0.1231, 0.02439), (-0.002333, 0.1232, 0.02431), (-0.001738, 0.1237, 0.02395), (-0.001303, 0.1243, 0.02336), (-0.001226, 0.124, 0.02262), (-0.001595, 0.1231, 0.02258), (-0.002147, 0.1225, 0.02253), (-0.002799, 0.1223, 0.02246), (-0.002597, 0.1231, 0.02053), (-0.001961, 0.1233, 0.02074), (-0.001453, 0.1237, 0.02122), (-0.001148, 0.1243, 0.02189), (-0.001116, 0.125, 0.02158), (-0.001393, 0.125, 0.02066), (-0.001883, 0.125, 0.02001), (-0.002513, 0.125, 0.01973), (-0.002596, 0.127, 0.02054), (-0.001959, 0.1268, 0.02075), (-0.001452, 0.1264, 0.02123), (-0.001148, 0.1258, 0.02189), (0.003896, 0.07573, -0.02298), (0.003592, 0.07636, -0.02364), (0.003084, 0.07678, -0.02412), (0.002448, 0.07693, -0.02433), (0.002531, 0.07499, -0.02513), (0.003161, 0.07499, -0.02486), (0.003651, 0.07499, -0.02421), (0.003928, 0.07499, -0.02328), (0.003895, 0.07424, -0.02298), (0.003591, 0.07362, -0.02365), (0.003083, 0.0732, -0.02412), (0.002447, 0.07305, -0.02434), (0.002245, 0.07224, -0.02241), (0.002897, 0.07245, -0.02234), (0.003448, 0.07304, -0.02228), (0.003818, 0.07393, -0.02224), (0.003741, 0.07424, -0.0215), (0.003306, 0.07361, -0.02092), (0.002711, 0.07319, -0.02056), (0.002044, 0.07304, -0.02048), (0.001961, 0.07498, -0.01967), (0.002634, 0.07498, -0.01981), (0.003247, 0.07498, -0.02035), (0.003709, 0.07498, -0.0212), (0.003742, 0.07573, -0.0215), (0.003307, 0.07635, -0.02091), (0.002712, 0.07677, -0.02055), (0.002045, 0.07692, -0.02047), (0.002247, 0.07773, -0.0224), (0.002898, 0.07752, -0.02233), (0.00345, 0.07693, -0.02227), (0.003819, 0.07603, -0.02224), (0.003947, 0.07498, -0.02223)], [], [(4, 5, 6, 3), (3, 6, 7, 2), (2, 7, 8, 1), (8, 0, 1), (9, 0, 8), (7, 10, 9, 8), (6, 11, 10, 7), (5, 12, 11, 6), (12, 13, 14, 11), (11, 14, 15, 10), (10, 15, 16, 9), (16, 0, 9), (17, 0, 16), (15, 18, 17, 16), (14, 19, 18, 15), (13, 20, 19, 14), (20, 21, 22, 19), (19, 22, 23, 18), (18, 23, 24, 17), (24, 0, 17), (25, 0, 24), (23, 26, 25, 24), (22, 27, 26, 23), (21, 28, 27, 22), (28, 29, 30, 27), (27, 30, 31, 26), (26, 31, 32, 25), (32, 0, 25), (1, 0, 32), (31, 2, 1, 32), (30, 3, 2, 31), (29, 4, 3, 30), (36, 61, 62, 35), (35, 62, 63, 34), (34, 63, 64, 33), (64, 65, 33), (33, 65, 40), (39, 34, 33, 40), (38, 35, 34, 39), (37, 36, 35, 38), (44, 37, 38, 43), (43, 38, 39, 42), (42, 39, 40, 41), (40, 65, 41), (41, 65, 48), (47, 42, 41, 48), (46, 43, 42, 47), (45, 44, 43, 46), (52, 45, 46, 51), (51, 46, 47, 50), (50, 47, 48, 49), (48, 65, 49), (49, 65, 56), (55, 50, 49, 56), (54, 51, 50, 55), (53, 52, 51, 54), (60, 53, 54, 59), (59, 54, 55, 58), (58, 55, 56, 57), (56, 65, 57), (57, 65, 64), (63, 58, 57, 64), (62, 59, 58, 63), (61, 60, 59, 62), (70, 71, 72, 69), (69, 72, 73, 68), (68, 73, 74, 67), (74, 66, 67), (75, 66, 74), (73, 76, 75, 74), (72, 77, 76, 73), (71, 78, 77, 72), (78, 79, 80, 77), (77, 80, 81, 76), (76, 81, 82, 75), (82, 66, 75), (83, 66, 82), (81, 84, 83, 82), (80, 85, 84, 81), (79, 86, 85, 80), (86, 87, 88, 85), (85, 88, 89, 84), (84, 89, 90, 83), (90, 66, 83), (91, 66, 90), (89, 92, 91, 90), (88, 93, 92, 89), (87, 94, 93, 88), (94, 95, 96, 93), (93, 96, 97, 92), (92, 97, 98, 91), (98, 66, 91), (67, 66, 98), (97, 68, 67, 98), (96, 69, 68, 97), (95, 70, 69, 96), (102, 127, 128, 101), (101, 128, 129, 100), (100, 129, 130, 99), (130, 131, 99), (99, 131, 106), (105, 100, 99, 106), (104, 101, 100, 105), (103, 102, 101, 104), (110, 103, 104, 109), (109, 104, 105, 108), (108, 105, 106, 107), (106, 131, 107), (107, 131, 114), (113, 108, 107, 114), (112, 109, 108, 113), (111, 110, 109, 112), (118, 111, 112, 117), (117, 112, 113, 116), (116, 113, 114, 115), (114, 131, 115), (115, 131, 122), (121, 116, 115, 122), (120, 117, 116, 121), (119, 118, 117, 120), (126, 119, 120, 125), (125, 120, 121, 124), (124, 121, 122, 123), (122, 131, 123), (123, 131, 130), (129, 124, 123, 130), (128, 125, 124, 129), (127, 126, 125, 128)])
me_visses.polygons.foreach_set('use_smooth', [True] * 128)
_uv = me_visses.uv_layers.new(name='UVMap')
_uv.uv.foreach_set('vector', [0.9981, 0.06617, 0.9809, 0.1077, 0.9777, 0.1046, 0.9936, 0.06617, 0.9936, 0.06617, 0.9777, 0.1046, 0.9687, 0.09555, 0.9809, 0.06617, 0.9809, 0.06617, 0.9687, 0.09555, 0.9552, 0.08207, 0.9618, 0.06617, 0.9552, 0.08207, 0.9393, 0.06617, 0.9618, 0.06617, 0.9393, 0.08866, 0.9393, 0.06617, 0.9552, 0.08207, 0.9687, 0.09555, 0.9393, 0.1077, 0.9393, 0.08866, 0.9552, 0.08207, 0.9777, 0.1046, 0.9393, 0.1205, 0.9393, 0.1077, 0.9687, 0.09555, 0.9809, 0.1077, 0.9393, 0.1249, 0.9393, 0.1205, 0.9777, 0.1046, 0.9393, 0.1249, 0.8978, 0.1077, 0.9009, 0.1046, 0.9393, 0.1205, 0.9393, 0.1205, 0.9009, 0.1046, 0.9099, 0.09555, 0.9393, 0.1077, 0.9393, 0.1077, 0.9099, 0.09555, 0.9234, 0.08207, 0.9393, 0.08866, 0.9234, 0.08207, 0.9393, 0.06617, 0.9393, 0.08866, 0.9168, 0.06617, 0.9393, 0.06617, 0.9234, 0.08207, 0.9099, 0.09555, 0.8978, 0.06617, 0.9168, 0.06617, 0.9234, 0.08207, 0.9009, 0.1046, 0.885, 0.06617, 0.8978, 0.06617, 0.9099, 0.09555, 0.8978, 0.1077, 0.8805, 0.06617, 0.885, 0.06617, 0.9009, 0.1046, 0.8805, 0.06617, 0.8978, 0.02461, 0.9009, 0.02778, 0.885, 0.06617, 0.885, 0.06617, 0.9009, 0.02778, 0.9099, 0.03679, 0.8978, 0.06617, 0.8978, 0.06617, 0.9099, 0.03679, 0.9234, 0.05027, 0.9168, 0.06617, 0.9234, 0.05027, 0.9393, 0.06617, 0.9168, 0.06617, 0.9393, 0.04368, 0.9393, 0.06617, 0.9234, 0.05027, 0.9099, 0.03679, 0.9393, 0.02461, 0.9393, 0.04368, 0.9234, 0.05027, 0.9009, 0.02778, 0.9393, 0.01187, 0.9393, 0.02461, 0.9099, 0.03679, 0.8978, 0.02461, 0.9393, 0.007401, 0.9393, 0.01187, 0.9009, 0.02778, 0.9393, 0.007401, 0.9809, 0.02461, 0.9777, 0.02778, 0.9393, 0.01187, 0.9393, 0.01187, 0.9777, 0.02778, 0.9687, 0.03679, 0.9393, 0.02461, 0.9393, 0.02461, 0.9687, 0.03679, 0.9552, 0.05027, 0.9393, 0.04368, 0.9552, 0.05027, 0.9393, 0.06617, 0.9393, 0.04368, 0.9618, 0.06617, 0.9393, 0.06617, 0.9552, 0.05027, 0.9687, 0.03679, 0.9809, 0.06617, 0.9618, 0.06617, 0.9552, 0.05027, 0.9777, 0.02778, 0.9936, 0.06617, 0.9809, 0.06617, 0.9687, 0.03679, 0.9809, 0.02461, 0.9981, 0.06617, 0.9936, 0.06617, 0.9777, 0.02778, 0.9809, 0.02461, 0.9981, 0.06617, 0.9936, 0.06617, 0.9777, 0.02778, 0.9777, 0.02778, 0.9936, 0.06617, 0.9809, 0.06617, 0.9687, 0.03679, 0.9687, 0.03679, 0.9809, 0.06617, 0.9618, 0.06617, 0.9552, 0.05027, 0.9618, 0.06617, 0.9393, 0.06617, 0.9552, 0.05027, 0.9552, 0.05027, 0.9393, 0.06617, 0.9393, 0.04368, 0.9393, 0.02461, 0.9687, 0.03679, 0.9552, 0.05027, 0.9393, 0.04368, 0.9393, 0.01187, 0.9777, 0.02778, 0.9687, 0.03679, 0.9393, 0.02461, 0.9393, 0.007401, 0.9809, 0.02461, 0.9777, 0.02778, 0.9393, 0.01187, 0.8978, 0.02461, 0.9393, 0.007401, 0.9393, 0.01187, 0.9009, 0.02778, 0.9009, 0.02778, 0.9393, 0.01187, 0.9393, 0.02461, 0.9099, 0.03679, 0.9099, 0.03679, 0.9393, 0.02461, 0.9393, 0.04368, 0.9234, 0.05027, 0.9393, 0.04368, 0.9393, 0.06617, 0.9234, 0.05027, 0.9234, 0.05027, 0.9393, 0.06617, 0.9168, 0.06617, 0.8978, 0.06617, 0.9099, 0.03679, 0.9234, 0.05027, 0.9168, 0.06617, 0.885, 0.06617, 0.9009, 0.02778, 0.9099, 0.03679, 0.8978, 0.06617, 0.8805, 0.06617, 0.8978, 0.02461, 0.9009, 0.02778, 0.885, 0.06617, 0.8978, 0.1077, 0.8805, 0.06617, 0.885, 0.06617, 0.9009, 0.1046, 0.9009, 0.1046, 0.885, 0.06617, 0.8978, 0.06617, 0.9099, 0.09555, 0.9099, 0.09555, 0.8978, 0.06617, 0.9168, 0.06617, 0.9234, 0.08207, 0.9168, 0.06617, 0.9393, 0.06617, 0.9234, 0.08207, 0.9234, 0.08207, 0.9393, 0.06617, 0.9393, 0.08866, 0.9393, 0.1077, 0.9099, 0.09555, 0.9234, 0.08207, 0.9393, 0.08866, 0.9393, 0.1205, 0.9009, 0.1046, 0.9099, 0.09555, 0.9393, 0.1077, 0.9393, 0.1249, 0.8978, 0.1077, 0.9009, 0.1046, 0.9393, 0.1205, 0.9809, 0.1077, 0.9393, 0.1249, 0.9393, 0.1205, 0.9777, 0.1046, 0.9777, 0.1046, 0.9393, 0.1205, 0.9393, 0.1077, 0.9687, 0.09555, 0.9687, 0.09555, 0.9393, 0.1077, 0.9393, 0.08866, 0.9552, 0.08207, 0.9393, 0.08866, 0.9393, 0.06617, 0.9552, 0.08207, 0.9552, 0.08207, 0.9393, 0.06617, 0.9618, 0.06617, 0.9809, 0.06617, 0.9687, 0.09555, 0.9552, 0.08207, 0.9618, 0.06617, 0.9936, 0.06617, 0.9777, 0.1046, 0.9687, 0.09555, 0.9809, 0.06617, 0.9981, 0.06617, 0.9809, 0.1077, 0.9777, 0.1046, 0.9936, 0.06617, 0.9981, 0.06617, 0.9809, 0.1077, 0.9777, 0.1046, 0.9936, 0.06617, 0.9936, 0.06617, 0.9777, 0.1046, 0.9687, 0.09555, 0.9809, 0.06617, 0.9809, 0.06617, 0.9687, 0.09555, 0.9552, 0.08207, 0.9618, 0.06617, 0.9552, 0.08207, 0.9393, 0.06617, 0.9618, 0.06617, 0.9393, 0.08866, 0.9393, 0.06617, 0.9552, 0.08207, 0.9687, 0.09555, 0.9393, 0.1077, 0.9393, 0.08866, 0.9552, 0.08207, 0.9777, 0.1046, 0.9393, 0.1205, 0.9393, 0.1077, 0.9687, 0.09555, 0.9809, 0.1077, 0.9393, 0.1249, 0.9393, 0.1205, 0.9777, 0.1046, 0.9393, 0.1249, 0.8978, 0.1077, 0.9009, 0.1046, 0.9393, 0.1205, 0.9393, 0.1205, 0.9009, 0.1046, 0.9099, 0.09555, 0.9393, 0.1077, 0.9393, 0.1077, 0.9099, 0.09555, 0.9234, 0.08207, 0.9393, 0.08866, 0.9234, 0.08207, 0.9393, 0.06617, 0.9393, 0.08866, 0.9168, 0.06617, 0.9393, 0.06617, 0.9234, 0.08207, 0.9099, 0.09555, 0.8978, 0.06617, 0.9168, 0.06617, 0.9234, 0.08207, 0.9009, 0.1046, 0.885, 0.06617, 0.8978, 0.06617, 0.9099, 0.09555, 0.8978, 0.1077, 0.8805, 0.06617, 0.885, 0.06617, 0.9009, 0.1046, 0.8805, 0.06617, 0.8978, 0.02461, 0.9009, 0.02778, 0.885, 0.06617, 0.885, 0.06617, 0.9009, 0.02778, 0.9099, 0.03679, 0.8978, 0.06617, 0.8978, 0.06617, 0.9099, 0.03679, 0.9234, 0.05027, 0.9168, 0.06617, 0.9234, 0.05027, 0.9393, 0.06617, 0.9168, 0.06617, 0.9393, 0.04368, 0.9393, 0.06617, 0.9234, 0.05027, 0.9099, 0.03679, 0.9393, 0.02461, 0.9393, 0.04368, 0.9234, 0.05027, 0.9009, 0.02778, 0.9393, 0.01187, 0.9393, 0.02461, 0.9099, 0.03679, 0.8978, 0.02461, 0.9393, 0.007401, 0.9393, 0.01187, 0.9009, 0.02778, 0.9393, 0.007401, 0.9809, 0.02461, 0.9777, 0.02778, 0.9393, 0.01187, 0.9393, 0.01187, 0.9777, 0.02778, 0.9687, 0.03679, 0.9393, 0.02461, 0.9393, 0.02461, 0.9687, 0.03679, 0.9552, 0.05027, 0.9393, 0.04368, 0.9552, 0.05027, 0.9393, 0.06617, 0.9393, 0.04368, 0.9618, 0.06617, 0.9393, 0.06617, 0.9552, 0.05027, 0.9687, 0.03679, 0.9809, 0.06617, 0.9618, 0.06617, 0.9552, 0.05027, 0.9777, 0.02778, 0.9936, 0.06617, 0.9809, 0.06617, 0.9687, 0.03679, 0.9809, 0.02461, 0.9981, 0.06617, 0.9936, 0.06617, 0.9777, 0.02778, 0.9809, 0.02461, 0.9981, 0.06617, 0.9936, 0.06617, 0.9777, 0.02778, 0.9777, 0.02778, 0.9936, 0.06617, 0.9809, 0.06617, 0.9687, 0.03679, 0.9687, 0.03679, 0.9809, 0.06617, 0.9618, 0.06617, 0.9552, 0.05027, 0.9618, 0.06617, 0.9393, 0.06617, 0.9552, 0.05027, 0.9552, 0.05027, 0.9393, 0.06617, 0.9393, 0.04368, 0.9393, 0.02461, 0.9687, 0.03679, 0.9552, 0.05027, 0.9393, 0.04368, 0.9393, 0.01187, 0.9777, 0.02778, 0.9687, 0.03679, 0.9393, 0.02461, 0.9393, 0.007401, 0.9809, 0.02461, 0.9777, 0.02778, 0.9393, 0.01187, 0.8978, 0.02461, 0.9393, 0.007401, 0.9393, 0.01187, 0.9009, 0.02778, 0.9009, 0.02778, 0.9393, 0.01187, 0.9393, 0.02461, 0.9099, 0.03679, 0.9099, 0.03679, 0.9393, 0.02461, 0.9393, 0.04368, 0.9234, 0.05027, 0.9393, 0.04368, 0.9393, 0.06617, 0.9234, 0.05027, 0.9234, 0.05027, 0.9393, 0.06617, 0.9168, 0.06617, 0.8978, 0.06617, 0.9099, 0.03679, 0.9234, 0.05027, 0.9168, 0.06617, 0.885, 0.06617, 0.9009, 0.02778, 0.9099, 0.03679, 0.8978, 0.06617, 0.8805, 0.06617, 0.8978, 0.02461, 0.9009, 0.02778, 0.885, 0.06617, 0.8978, 0.1077, 0.8805, 0.06617, 0.885, 0.06617, 0.9009, 0.1046, 0.9009, 0.1046, 0.885, 0.06617, 0.8978, 0.06617, 0.9099, 0.09555, 0.9099, 0.09555, 0.8978, 0.06617, 0.9168, 0.06617, 0.9234, 0.08207, 0.9168, 0.06617, 0.9393, 0.06617, 0.9234, 0.08207, 0.9234, 0.08207, 0.9393, 0.06617, 0.9393, 0.08866, 0.9393, 0.1077, 0.9099, 0.09555, 0.9234, 0.08207, 0.9393, 0.08866, 0.9393, 0.1205, 0.9009, 0.1046, 0.9099, 0.09555, 0.9393, 0.1077, 0.9393, 0.1249, 0.8978, 0.1077, 0.9009, 0.1046, 0.9393, 0.1205, 0.9809, 0.1077, 0.9393, 0.1249, 0.9393, 0.1205, 0.9777, 0.1046, 0.9777, 0.1046, 0.9393, 0.1205, 0.9393, 0.1077, 0.9687, 0.09555, 0.9687, 0.09555, 0.9393, 0.1077, 0.9393, 0.08866, 0.9552, 0.08207, 0.9393, 0.08866, 0.9393, 0.06617, 0.9552, 0.08207, 0.9552, 0.08207, 0.9393, 0.06617, 0.9618, 0.06617, 0.9809, 0.06617, 0.9687, 0.09555, 0.9552, 0.08207, 0.9618, 0.06617, 0.9936, 0.06617, 0.9777, 0.1046, 0.9687, 0.09555, 0.9809, 0.06617, 0.9981, 0.06617, 0.9809, 0.1077, 0.9777, 0.1046, 0.9936, 0.06617])
me_visses.materials.append(mat_fuelflow)
me_visses.use_remesh_preserve_volume = False
me_visses.use_remesh_preserve_attributes = False
me_visses.use_mirror_vertex_groups = False
me_visses.update()
me_needle_001 = bpy.data.meshes.new('needle.001')
me_needle_001.from_pydata([(-0.001209, 0.01479, -0.01401), (-0.001079, 0.01365, -0.01513), (-0.000844, 0.0168, -0.01716), (-0.001226, 0.0168, -0.0172), (-0.001461, 0.01365, -0.01518), (-0.001591, 0.01479, -0.01405), (-0.003048, -3.567e-05, 0.00184), (-0.003043, 0.0003752, 0.001798), (-0.003029, 0.0007699, 0.001677), (-0.003006, 0.001134, 0.001482), (-0.002976, 0.001451, 0.00122), (-0.002939, 0.001712, 0.0009011), (-0.002897, 0.001905, 0.0005378), (-0.002851, 0.002023, 0.0001445), (-0.002804, 0.002061, -0.0002641), (-0.002757, 0.002019, -0.0006726), (-0.002711, 0.001897, -0.001065), (-0.002581, 0.0007502, -0.002193), (-0.002568, 0.0003543, -0.00231), (-0.002563, -5.777e-05, -0.002348), (-0.002568, -0.0004683, -0.002306), (-0.002582, -0.0008633, -0.002185), (-0.002605, -0.001226, -0.001989), (-0.002635, -0.001546, -0.001727), (-0.002672, -0.001805, -0.001408), (-0.002714, -0.001999, -0.001046), (-0.00276, -0.002116, -0.0006519), (-0.002807, -0.002155, -0.0002437), (-0.002854, -0.002112, 0.0001652), (-0.0029, -0.00199, 0.0005572), (-0.00303, -0.0008432, 0.001685), (-0.003043, -0.0004473, 0.001803), (-0.003569, -0.005465, 0.006333), (-0.003559, -0.00574, 0.006252), (-0.003544, -0.005994, 0.006119), (-0.003523, -0.006218, 0.005938), (-0.003498, -0.006401, 0.005718), (-0.003469, -0.006538, 0.005467), (-0.003437, -0.006623, 0.005194), (-0.003405, -0.006652, 0.00491), (-0.003372, -0.006626, 0.004626), (-0.00334, -0.006543, 0.004353), (-0.003311, -0.006409, 0.0041), (-0.003285, -0.006228, 0.003878), (-0.003264, -0.006007, 0.003696), (-0.003248, -0.005754, 0.003561), (-0.003238, -0.005479, 0.003475), (-0.003235, -0.005193, 0.003446), (-0.003238, -0.004907, 0.003473), (-0.003369, -0.003749, 0.004612), (-0.003402, -0.003719, 0.004896), (-0.003435, -0.003746, 0.00518), (-0.003467, -0.003828, 0.005454), (-0.003496, -0.003962, 0.005707), (-0.003522, -0.004143, 0.005928), (-0.003543, -0.004364, 0.00611), (-0.003559, -0.004618, 0.006246), (-0.003568, -0.004892, 0.00633), (-0.003572, -0.005178, 0.00636), (-0.002531, 0.003445, -0.002618), (-0.002401, 0.002298, -0.003746), (-0.002783, 0.002298, -0.00379), (-0.002913, 0.003445, -0.002662), (-0.003953, -0.005178, 0.006316), (-0.00395, -0.004892, 0.006286), (-0.00394, -0.004617, 0.006202), (-0.003924, -0.004364, 0.006066), (-0.003903, -0.004143, 0.005883), (-0.003878, -0.003962, 0.005662), (-0.003848, -0.003828, 0.00541), (-0.003817, -0.003746, 0.005136), (-0.003784, -0.003719, 0.004852), (-0.003751, -0.003749, 0.004567), (-0.003619, -0.004907, 0.003428), (-0.003616, -0.005193, 0.003402), (-0.00362, -0.005479, 0.003431), (-0.00363, -0.005753, 0.003516), (-0.003645, -0.006007, 0.003652), (-0.003667, -0.006228, 0.003834), (-0.003692, -0.006409, 0.004055), (-0.003722, -0.006543, 0.004309), (-0.003753, -0.006626, 0.004581), (-0.003786, -0.006652, 0.004866), (-0.003819, -0.006623, 0.00515), (-0.003851, -0.006538, 0.005423), (-0.00388, -0.006401, 0.005674), (-0.003926, -0.005994, 0.006075), (-0.003941, -0.00574, 0.006208), (-0.00395, -0.005464, 0.006289), (-0.003425, -0.0004472, 0.001759), (-0.003412, -0.0008431, 0.001641), (-0.003281, -0.00199, 0.0005131), (-0.003236, -0.002112, 0.000121), (-0.003189, -0.002155, -0.0002879), (-0.003142, -0.002116, -0.000696), (-0.003096, -0.001999, -0.00109), (-0.003054, -0.001805, -0.001452), (-0.003017, -0.001545, -0.001771), (-0.002987, -0.001226, -0.002033), (-0.002964, -0.0008632, -0.002229), (-0.00295, -0.0004682, -0.00235), (-0.002945, -5.768e-05, -0.002392), (-0.002949, 0.0003544, -0.002354), (-0.002963, 0.0007503, -0.002237), (-0.003093, 0.001897, -0.001109), (-0.003138, 0.002019, -0.0007167), (-0.003185, 0.002061, -0.0003082), (-0.003233, 0.002023, 0.0001004), (-0.003278, 0.001905, 0.0004936), (-0.00332, 0.001712, 0.000857), (-0.003357, 0.001451, 0.001176), (-0.003388, 0.001134, 0.001438), (-0.00341, 0.00077, 0.001633), (-0.003424, 0.0003753, 0.001754), (-0.003429, -3.557e-05, 0.001796), (-0.004239, -3.391e-05, 0.001277), (-0.004235, 0.0002988, 0.001242), (-0.004224, 0.0006194, 0.001144), (-0.004206, 0.0009146, 0.0009862), (-0.004181, 0.001173, 0.0007728), (-0.004151, 0.001385, 0.0005146), (-0.004117, 0.001541, 0.0002197), (-0.00408, 0.001636, -9.967e-05), (-0.004041, 0.001668, -0.000431), (-0.004003, 0.001634, -0.0007619), (-0.003966, 0.001534, -0.00108), (-0.003933, 0.001375, -0.001373), (-0.003903, 0.001161, -0.00163), (-0.003879, 0.0009002, -0.00184), (-0.003861, 0.0006038, -0.001995), (-0.00385, 0.0002827, -0.002091), (-0.003846, -5.123e-05, -0.002122), (-0.00385, -0.0003844, -0.002087), (-0.003862, -0.000705, -0.001989), (-0.00388, -0.0009998, -0.00183), (-0.003905, -0.001258, -0.001618), (-0.003935, -0.00147, -0.001359), (-0.003969, -0.001626, -0.001064), (-0.004006, -0.001722, -0.0007447), (-0.004044, -0.001753, -0.0004138), (-0.004083, -0.001718, -8.289e-05), (-0.004119, -0.001619, 0.0002356), (-0.004153, -0.00146, 0.0005289), (-0.004183, -0.001246, 0.0007849), (-0.004207, -0.0009854, 0.0009957), (-0.004225, -0.0006885, 0.001151), (-0.004236, -0.000367, 0.001246), (-0.00335, -3.412e-05, 0.00138), (-0.003346, 0.0002986, 0.001345), (-0.003334, 0.0006192, 0.001247), (-0.003316, 0.0009144, 0.001089), (-0.003291, 0.001173, 0.0008757), (-0.003261, 0.001384, 0.0006176), (-0.003227, 0.00154, 0.0003227), (-0.00319, 0.001636, 3.257e-06), (-0.003152, 0.001668, -0.000328), (-0.003113, 0.001634, -0.000659), (-0.003077, 0.001534, -0.000977), (-0.003043, 0.001375, -0.00127), (-0.003013, 0.001161, -0.001527), (-0.002989, 0.0009, -0.001737), (-0.002971, 0.0006036, -0.001892), (-0.00296, 0.0002825, -0.001988), (-0.002957, -5.145e-05, -0.002019), (-0.002961, -0.0003846, -0.001984), (-0.002972, -0.0007052, -0.001886), (-0.00299, -0.001, -0.001727), (-0.003015, -0.001259, -0.001515), (-0.003045, -0.00147, -0.001256), (-0.003079, -0.001626, -0.0009612), (-0.003116, -0.001722, -0.0006418), (-0.003154, -0.001753, -0.0003109), (-0.003193, -0.001718, 2.004e-05), (-0.00323, -0.001619, 0.0003385), (-0.003263, -0.00146, 0.0006318), (-0.003293, -0.001246, 0.0008878), (-0.003317, -0.0009856, 0.001099), (-0.003335, -0.0006887, 0.001254), (-0.003346, -0.0003672, 0.001349)], [], [(0, 1, 2), (2, 1, 4, 3), (0, 2, 3, 5), (1, 60, 61, 4), (59, 0, 5, 62), (34, 35, 36), (34, 36, 37), (49, 50, 48), (30, 29, 28), (16, 15, 17), (60, 17, 103, 61), (16, 59, 62, 104), (49, 30, 90, 72), (29, 48, 73, 91), (58, 57, 64, 63), (57, 56, 65, 64), (56, 55, 66, 65), (55, 54, 67, 66), (54, 53, 68, 67), (53, 52, 69, 68), (52, 51, 70, 69), (51, 50, 71, 70), (50, 49, 72, 71), (48, 47, 74, 73), (47, 46, 75, 74), (46, 45, 76, 75), (45, 44, 77, 76), (44, 43, 78, 77), (43, 42, 79, 78), (42, 41, 80, 79), (41, 40, 81, 80), (40, 39, 82, 81), (39, 38, 83, 82), (38, 37, 84, 83), (37, 36, 85, 84), (34, 33, 87, 86), (33, 32, 88, 87), (32, 58, 63, 88), (31, 6, 114, 89), (30, 31, 89, 90), (28, 29, 91, 92), (27, 28, 92, 93), (26, 27, 93, 94), (25, 26, 94, 95), (24, 25, 95, 96), (23, 24, 96, 97), (22, 23, 97, 98), (21, 22, 98, 99), (20, 21, 99, 100), (19, 20, 100, 101), (18, 19, 101, 102), (17, 18, 102, 103), (15, 16, 104, 105), (14, 15, 105, 106), (13, 14, 106, 107), (12, 13, 107, 108), (11, 12, 108, 109), (10, 11, 109, 110), (9, 10, 110, 111), (8, 9, 111, 112), (7, 8, 112, 113), (6, 7, 113, 114), (115, 147, 148, 116), (116, 148, 149, 117), (117, 149, 150, 118), (118, 150, 151, 119), (119, 151, 152, 120), (120, 152, 153, 121), (121, 153, 154, 122), (122, 154, 155, 123), (123, 155, 156, 124), (124, 156, 157, 125), (125, 157, 158, 126), (126, 158, 159, 127), (127, 159, 160, 128), (128, 160, 161, 129), (129, 161, 162, 130), (130, 162, 163, 131), (131, 163, 164, 132), (132, 164, 165, 133), (133, 165, 166, 134), (134, 166, 167, 135), (135, 167, 168, 136), (136, 168, 169, 137), (137, 169, 170, 138), (138, 170, 171, 139), (139, 171, 172, 140), (140, 172, 173, 141), (141, 173, 174, 142), (142, 174, 175, 143), (143, 175, 176, 144), (144, 176, 177, 145), (145, 177, 178, 146), (146, 178, 147, 115), (34, 37, 38, 33), (33, 38, 39, 32), (32, 39, 40, 58), (58, 40, 41, 57), (57, 41, 42, 56), (56, 42, 43, 55), (55, 43, 44, 54), (54, 44, 45, 53), (53, 45, 46, 52), (52, 46, 47, 51), (51, 47, 48, 50), (48, 29, 30, 49), (30, 28, 27, 31), (31, 27, 26, 6), (6, 26, 25, 7), (7, 25, 24, 8), (8, 24, 23, 9), (9, 23, 22, 10), (10, 22, 21, 11), (11, 21, 20, 12), (12, 20, 19, 13), (13, 19, 18, 14), (14, 18, 17, 15), (17, 60, 59, 16), (0, 59, 60, 1)])
me_needle_001.polygons.foreach_set('use_smooth', [True] * 119)
_uv = me_needle_001.uv_layers.new(name='UVMap')
_uv.uv.foreach_set('vector', [0.02196, 0.9566, 0.022, 0.9658, 0.001243, 0.9612, 0.001243, 0.9612, 0.022, 0.9658, 0.02223, 0.9657, 0.001472, 0.9611, 0.02196, 0.9566, 0.001243, 0.9612, 0.001472, 0.9611, 0.02218, 0.9565, 0.022, 0.9658, 0.1132, 0.9659, 0.1135, 0.9657, 0.02223, 0.9657, 0.1132, 0.9567, 0.02196, 0.9566, 0.02218, 0.9565, 0.1134, 0.9566, 0.1861, 0.9597, 0.1863, 0.9613, 0.1861, 0.963, 0.1861, 0.9597, 0.1861, 0.963, 0.1857, 0.9645, 0.1711, 0.9567, 0.1721, 0.9554, 0.1711, 0.9659, 0.1477, 0.9567, 0.1477, 0.9659, 0.1466, 0.968, 0.1256, 0.9567, 0.1267, 0.9546, 0.1257, 0.9659, 0.1132, 0.9659, 0.1257, 0.9659, 0.1259, 0.9658, 0.1135, 0.9657, 0.1256, 0.9567, 0.1132, 0.9567, 0.1134, 0.9566, 0.1259, 0.9566, 0.1711, 0.9567, 0.1477, 0.9567, 0.1479, 0.9566, 0.1713, 0.9566, 0.1477, 0.9659, 0.1711, 0.9659, 0.1713, 0.9658, 0.1479, 0.9658, 0.1838, 0.9554, 0.1826, 0.9544, 0.1828, 0.9543, 0.1841, 0.9553, 0.1826, 0.9544, 0.1811, 0.9536, 0.1814, 0.9535, 0.1828, 0.9543, 0.1811, 0.9536, 0.1796, 0.9532, 0.1798, 0.953, 0.1814, 0.9535, 0.1796, 0.9532, 0.1779, 0.953, 0.1782, 0.9529, 0.1798, 0.953, 0.1779, 0.953, 0.1763, 0.9532, 0.1766, 0.953, 0.1782, 0.9529, 0.1763, 0.9532, 0.1748, 0.9536, 0.175, 0.9535, 0.1766, 0.953, 0.1748, 0.9536, 0.1733, 0.9544, 0.1736, 0.9543, 0.175, 0.9535, 0.1733, 0.9544, 0.1721, 0.9554, 0.1723, 0.9553, 0.1736, 0.9543, 0.1721, 0.9554, 0.1711, 0.9567, 0.1713, 0.9566, 0.1723, 0.9553, 0.1711, 0.9659, 0.1722, 0.9672, 0.1724, 0.9671, 0.1713, 0.9658, 0.1722, 0.9672, 0.1734, 0.9682, 0.1736, 0.9681, 0.1724, 0.9671, 0.1734, 0.9682, 0.1749, 0.969, 0.1751, 0.9689, 0.1736, 0.9681, 0.1749, 0.969, 0.1764, 0.9695, 0.1766, 0.9694, 0.1751, 0.9689, 0.1764, 0.9695, 0.178, 0.9697, 0.1783, 0.9695, 0.1766, 0.9694, 0.178, 0.9697, 0.1796, 0.9695, 0.1799, 0.9694, 0.1783, 0.9695, 0.1796, 0.9695, 0.1812, 0.969, 0.1814, 0.9689, 0.1799, 0.9694, 0.1812, 0.969, 0.1826, 0.9683, 0.1829, 0.9681, 0.1814, 0.9689, 0.1826, 0.9683, 0.1839, 0.9672, 0.1841, 0.9671, 0.1829, 0.9681, 0.1839, 0.9672, 0.1849, 0.966, 0.1851, 0.9658, 0.1841, 0.9671, 0.1849, 0.966, 0.1857, 0.9645, 0.1859, 0.9644, 0.1851, 0.9658, 0.1857, 0.9645, 0.1861, 0.963, 0.1864, 0.9628, 0.1859, 0.9644, 0.1861, 0.9597, 0.1856, 0.9581, 0.1859, 0.958, 0.1863, 0.9596, 0.1856, 0.9581, 0.1849, 0.9567, 0.1851, 0.9566, 0.1859, 0.958, 0.1849, 0.9567, 0.1838, 0.9554, 0.1841, 0.9553, 0.1851, 0.9566, 0.1466, 0.9547, 0.1451, 0.9528, 0.1453, 0.9527, 0.1468, 0.9545, 0.1477, 0.9567, 0.1466, 0.9547, 0.1468, 0.9545, 0.1479, 0.9566, 0.1466, 0.968, 0.1477, 0.9659, 0.1479, 0.9658, 0.1469, 0.9678, 0.1452, 0.9698, 0.1466, 0.968, 0.1469, 0.9678, 0.1454, 0.9696, 0.1434, 0.9713, 0.1452, 0.9698, 0.1454, 0.9696, 0.1436, 0.9711, 0.1413, 0.9724, 0.1434, 0.9713, 0.1436, 0.9711, 0.1415, 0.9722, 0.1391, 0.973, 0.1413, 0.9724, 0.1415, 0.9722, 0.1393, 0.9729, 0.1367, 0.9733, 0.1391, 0.973, 0.1393, 0.9729, 0.137, 0.9731, 0.1344, 0.973, 0.1367, 0.9733, 0.137, 0.9731, 0.1346, 0.9729, 0.1322, 0.9724, 0.1344, 0.973, 0.1346, 0.9729, 0.1324, 0.9722, 0.1301, 0.9712, 0.1322, 0.9724, 0.1324, 0.9722, 0.1303, 0.9711, 0.1283, 0.9698, 0.1301, 0.9712, 0.1303, 0.9711, 0.1285, 0.9696, 0.1268, 0.9679, 0.1283, 0.9698, 0.1285, 0.9696, 0.127, 0.9678, 0.1257, 0.9659, 0.1268, 0.9679, 0.127, 0.9678, 0.1259, 0.9658, 0.1267, 0.9546, 0.1256, 0.9567, 0.1259, 0.9566, 0.127, 0.9545, 0.1282, 0.9528, 0.1267, 0.9546, 0.127, 0.9545, 0.1284, 0.9527, 0.13, 0.9513, 0.1282, 0.9528, 0.1284, 0.9527, 0.1302, 0.9512, 0.1321, 0.9502, 0.13, 0.9513, 0.1302, 0.9512, 0.1323, 0.9501, 0.1343, 0.9496, 0.1321, 0.9502, 0.1323, 0.9501, 0.1345, 0.9494, 0.1366, 0.9493, 0.1343, 0.9496, 0.1345, 0.9494, 0.1368, 0.9492, 0.1389, 0.9496, 0.1366, 0.9493, 0.1368, 0.9492, 0.1392, 0.9494, 0.1412, 0.9502, 0.1389, 0.9496, 0.1392, 0.9494, 0.1414, 0.9501, 0.1432, 0.9513, 0.1412, 0.9502, 0.1414, 0.9501, 0.1435, 0.9512, 0.1451, 0.9528, 0.1432, 0.9513, 0.1435, 0.9512, 0.1453, 0.9527, 0.5169, 0.5328, 0.5161, 0.5321, 0.5169, 0.529, 0.5178, 0.5296, 0.5178, 0.5296, 0.5169, 0.529, 0.5171, 0.5257, 0.5179, 0.5263, 0.5179, 0.5263, 0.5171, 0.5257, 0.5166, 0.5224, 0.5175, 0.523, 0.5175, 0.523, 0.5166, 0.5224, 0.5155, 0.5193, 0.5164, 0.5199, 0.5164, 0.5199, 0.5155, 0.5193, 0.5139, 0.5165, 0.5147, 0.5171, 0.5147, 0.5171, 0.5139, 0.5165, 0.5117, 0.514, 0.5125, 0.5146, 0.5125, 0.5146, 0.5117, 0.514, 0.509, 0.5121, 0.5099, 0.5127, 0.5099, 0.5127, 0.509, 0.5121, 0.5061, 0.5107, 0.5069, 0.5113, 0.5069, 0.5113, 0.5061, 0.5107, 0.5029, 0.5099, 0.5037, 0.5105, 0.5037, 0.5105, 0.5029, 0.5099, 0.4996, 0.5097, 0.5005, 0.5103, 0.5005, 0.5103, 0.4996, 0.5097, 0.4964, 0.5102, 0.4972, 0.5108, 0.4972, 0.5108, 0.4964, 0.5102, 0.4932, 0.5113, 0.4941, 0.5119, 0.4941, 0.5119, 0.4932, 0.5113, 0.4904, 0.513, 0.4913, 0.5136, 0.4913, 0.5136, 0.4904, 0.513, 0.488, 0.5152, 0.4888, 0.5158, 0.4888, 0.5158, 0.488, 0.5152, 0.486, 0.5179, 0.4868, 0.5185, 0.4868, 0.5185, 0.486, 0.5179, 0.4846, 0.5209, 0.4854, 0.5215, 0.4854, 0.5215, 0.4846, 0.5209, 0.4838, 0.524, 0.4846, 0.5247, 0.4846, 0.5247, 0.4838, 0.524, 0.4836, 0.5273, 0.4844, 0.528, 0.4844, 0.528, 0.4836, 0.5273, 0.484, 0.5306, 0.4849, 0.5312, 0.4849, 0.5312, 0.484, 0.5306, 0.4851, 0.5337, 0.486, 0.5343, 0.486, 0.5343, 0.4851, 0.5337, 0.4868, 0.5365, 0.4876, 0.5372, 0.4876, 0.5372, 0.4868, 0.5365, 0.489, 0.539, 0.4898, 0.5396, 0.4898, 0.5396, 0.489, 0.539, 0.4916, 0.5409, 0.4925, 0.5416, 0.4925, 0.5416, 0.4916, 0.5409, 0.4946, 0.5423, 0.4954, 0.543, 0.4954, 0.543, 0.4946, 0.5423, 0.4978, 0.5431, 0.4986, 0.5438, 0.4986, 0.5438, 0.4978, 0.5431, 0.5011, 0.5433, 0.5019, 0.5439, 0.5019, 0.5439, 0.5011, 0.5433, 0.5043, 0.5428, 0.5052, 0.5434, 0.5052, 0.5434, 0.5043, 0.5428, 0.5074, 0.5417, 0.5083, 0.5423, 0.5083, 0.5423, 0.5074, 0.5417, 0.5103, 0.54, 0.5111, 0.5406, 0.5111, 0.5406, 0.5103, 0.54, 0.5127, 0.5378, 0.5136, 0.5384, 0.5136, 0.5384, 0.5127, 0.5378, 0.5147, 0.5351, 0.5155, 0.5357, 0.5155, 0.5357, 0.5147, 0.5351, 0.5161, 0.5321, 0.5169, 0.5328, 0.1861, 0.9597, 0.1857, 0.9645, 0.1849, 0.966, 0.1856, 0.9581, 0.1856, 0.9581, 0.1849, 0.966, 0.1839, 0.9672, 0.1849, 0.9567, 0.1849, 0.9567, 0.1839, 0.9672, 0.1826, 0.9683, 0.1838, 0.9554, 0.1838, 0.9554, 0.1826, 0.9683, 0.1812, 0.969, 0.1826, 0.9544, 0.1826, 0.9544, 0.1812, 0.969, 0.1796, 0.9695, 0.1811, 0.9536, 0.1811, 0.9536, 0.1796, 0.9695, 0.178, 0.9697, 0.1796, 0.9532, 0.1796, 0.9532, 0.178, 0.9697, 0.1764, 0.9695, 0.1779, 0.953, 0.1779, 0.953, 0.1764, 0.9695, 0.1749, 0.969, 0.1763, 0.9532, 0.1763, 0.9532, 0.1749, 0.969, 0.1734, 0.9682, 0.1748, 0.9536, 0.1748, 0.9536, 0.1734, 0.9682, 0.1722, 0.9672, 0.1733, 0.9544, 0.1733, 0.9544, 0.1722, 0.9672, 0.1711, 0.9659, 0.1721, 0.9554, 0.1711, 0.9659, 0.1477, 0.9659, 0.1477, 0.9567, 0.1711, 0.9567, 0.1477, 0.9567, 0.1466, 0.968, 0.1452, 0.9698, 0.1466, 0.9547, 0.1466, 0.9547, 0.1452, 0.9698, 0.1434, 0.9713, 0.1451, 0.9528, 0.1451, 0.9528, 0.1434, 0.9713, 0.1413, 0.9724, 0.1432, 0.9513, 0.1432, 0.9513, 0.1413, 0.9724, 0.1391, 0.973, 0.1412, 0.9502, 0.1412, 0.9502, 0.1391, 0.973, 0.1367, 0.9733, 0.1389, 0.9496, 0.1389, 0.9496, 0.1367, 0.9733, 0.1344, 0.973, 0.1366, 0.9493, 0.1366, 0.9493, 0.1344, 0.973, 0.1322, 0.9724, 0.1343, 0.9496, 0.1343, 0.9496, 0.1322, 0.9724, 0.1301, 0.9712, 0.1321, 0.9502, 0.1321, 0.9502, 0.1301, 0.9712, 0.1283, 0.9698, 0.13, 0.9513, 0.13, 0.9513, 0.1283, 0.9698, 0.1268, 0.9679, 0.1282, 0.9528, 0.1282, 0.9528, 0.1268, 0.9679, 0.1257, 0.9659, 0.1267, 0.9546, 0.1257, 0.9659, 0.1132, 0.9659, 0.1132, 0.9567, 0.1256, 0.9567, 0.02196, 0.9566, 0.1132, 0.9567, 0.1132, 0.9659, 0.022, 0.9658])
me_needle_001.materials.append(mat_fuelflow)
me_needle_001.use_remesh_preserve_volume = False
me_needle_001.use_remesh_preserve_attributes = False
me_needle_001.use_mirror_vertex_groups = False
me_needle_001.update()
me_needle_000 = bpy.data.meshes.new('needle.000')
me_needle_000.from_pydata([(-0.001103, -0.007585, -0.01898), (-0.001179, -0.009055, -0.01832), (-0.0007644, -0.009834, -0.02197), (-0.001146, -0.009834, -0.02201), (-0.00156, -0.009055, -0.01836), (-0.001485, -0.007585, -0.01903), (-0.003309, 0.002023, 0.000441), (-0.003264, 0.00213, 4.463e-05), (-0.003217, 0.002157, -0.0003649), (-0.003171, 0.002103, -0.0007724), (-0.003127, 0.00197, -0.001161), (-0.003086, 0.001763, -0.001517), (-0.003051, 0.001491, -0.001825), (-0.003023, 0.001163, -0.002075), (-0.003003, 0.0007924, -0.002257), (-0.002991, 0.0003933, -0.002364), (-0.002988, -1.896e-05, -0.00239), (-0.003063, -0.001489, -0.001729), (-0.0031, -0.001741, -0.001403), (-0.003142, -0.001924, -0.001034), (-0.003187, -0.00203, -0.0006379), (-0.003234, -0.002058, -0.0002281), (-0.00328, -0.002003, 0.0001789), (-0.003324, -0.001871, 0.0005685), (-0.003365, -0.001664, 0.0009232), (-0.0034, -0.001392, 0.001232), (-0.003428, -0.001063, 0.001482), (-0.003448, -0.0006934, 0.001664), (-0.00346, -0.0002938, 0.00177), (-0.003463, 0.0001184, 0.001797), (-0.003388, 0.001589, 0.001135), (-0.003351, 0.00184, 0.0008097), (-0.004063, 0.00431, 0.007084), (-0.004089, 0.004135, 0.007311), (-0.00411, 0.003919, 0.007499), (-0.004126, 0.00367, 0.007642), (-0.004137, 0.003397, 0.007734), (-0.004141, 0.003112, 0.007771), (-0.004139, 0.002825, 0.007752), (-0.004131, 0.002548, 0.007678), (-0.004116, 0.00229, 0.007552), (-0.004097, 0.002063, 0.007378), (-0.004072, 0.001872, 0.007163), (-0.004044, 0.001729, 0.006916), (-0.004014, 0.001636, 0.006646), (-0.003981, 0.001599, 0.006362), (-0.003949, 0.001617, 0.006078), (-0.003918, 0.001692, 0.005801), (-0.003889, 0.001819, 0.005545), (-0.003812, 0.003303, 0.004877), (-0.003821, 0.003582, 0.004951), (-0.003835, 0.003839, 0.005077), (-0.003855, 0.004067, 0.005251), (-0.003879, 0.004257, 0.005466), (-0.003907, 0.0044, 0.005713), (-0.003938, 0.004493, 0.005983), (-0.00397, 0.00453, 0.006267), (-0.004002, 0.004511, 0.006552), (-0.004034, 0.004438, 0.006828), (-0.002762, -0.0009269, -0.004381), (-0.002837, -0.002397, -0.00372), (-0.003219, -0.002397, -0.003763), (-0.003143, -0.0009268, -0.004425), (-0.004415, 0.004438, 0.006784), (-0.004384, 0.004512, 0.006508), (-0.004352, 0.004531, 0.006224), (-0.004319, 0.004493, 0.00594), (-0.004289, 0.0044, 0.00567), (-0.004261, 0.004257, 0.005423), (-0.004236, 0.004067, 0.005208), (-0.004217, 0.003839, 0.005034), (-0.004202, 0.003582, 0.004907), (-0.004194, 0.003303, 0.004834), (-0.00427, 0.001819, 0.005502), (-0.004299, 0.001692, 0.005758), (-0.004331, 0.001617, 0.006034), (-0.004363, 0.001599, 0.006319), (-0.004395, 0.001636, 0.006602), (-0.004426, 0.001729, 0.006872), (-0.004454, 0.001872, 0.00712), (-0.004478, 0.002063, 0.007335), (-0.004498, 0.00229, 0.007509), (-0.004512, 0.002548, 0.007635), (-0.004521, 0.002825, 0.007709), (-0.004523, 0.003113, 0.007728), (-0.004519, 0.003397, 0.007691), (-0.004492, 0.003919, 0.007456), (-0.00447, 0.004135, 0.007267), (-0.004444, 0.00431, 0.007041), (-0.003732, 0.00184, 0.0007663), (-0.003769, 0.001589, 0.001092), (-0.003845, 0.0001185, 0.001754), (-0.003842, -0.0002937, 0.001727), (-0.00383, -0.0006933, 0.00162), (-0.00381, -0.001063, 0.001439), (-0.003781, -0.001392, 0.001189), (-0.003746, -0.001663, 0.0008798), (-0.003706, -0.001871, 0.0005252), (-0.003662, -0.002003, 0.0001356), (-0.003616, -0.002058, -0.0002714), (-0.003569, -0.00203, -0.0006812), (-0.003524, -0.001924, -0.001077), (-0.003482, -0.001741, -0.001446), (-0.003445, -0.001489, -0.001772), (-0.003369, -1.886e-05, -0.002434), (-0.003372, 0.0003934, -0.002407), (-0.003384, 0.0007925, -0.0023), (-0.003405, 0.001163, -0.002119), (-0.003433, 0.001491, -0.001869), (-0.003468, 0.001764, -0.00156), (-0.003509, 0.00197, -0.001204), (-0.003553, 0.002103, -0.0008158), (-0.003599, 0.002157, -0.0004083), (-0.003645, 0.00213, 1.27e-06), (-0.00369, 0.002023, 0.0003976), (-0.004532, 0.001629, 0.0001488), (-0.004496, 0.001715, -0.0001723), (-0.004458, 0.001737, -0.0005049), (-0.00442, 0.001694, -0.0008354), (-0.004385, 0.001585, -0.001151), (-0.004352, 0.001418, -0.00144), (-0.004323, 0.001197, -0.00169), (-0.0043, 0.0009304, -0.001893), (-0.004284, 0.0006302, -0.002041), (-0.004274, 0.0003068, -0.002127), (-0.004272, -2.777e-05, -0.002148), (-0.004277, -0.0003601, -0.002105), (-0.004289, -0.0006784, -0.001998), (-0.004308, -0.0009686, -0.001831), (-0.004333, -0.00122, -0.001611), (-0.004363, -0.001425, -0.001348), (-0.004397, -0.001573, -0.001049), (-0.004434, -0.00166, -0.000727), (-0.004471, -0.001681, -0.0003944), (-0.004509, -0.001638, -6.421e-05), (-0.004545, -0.001531, 0.0002516), (-0.004578, -0.001362, 0.0005404), (-0.004606, -0.001141, 0.0007907), (-0.004629, -0.0008749, 0.0009936), (-0.004645, -0.0005749, 0.001141), (-0.004655, -0.0002512, 0.001226), (-0.004658, 8.362e-05, 0.001248), (-0.004653, 0.0004162, 0.001205), (-0.00464, 0.0007334, 0.001098), (-0.004621, 0.001025, 0.0009315), (-0.004596, 0.001276, 0.0007113), (-0.004566, 0.001481, 0.0004468), (-0.003642, 0.001628, 0.0002499), (-0.003606, 0.001715, -7.122e-05), (-0.003568, 0.001737, -0.0004039), (-0.00353, 0.001694, -0.0007343), (-0.003495, 0.001585, -0.00105), (-0.003462, 0.001418, -0.001339), (-0.003433, 0.001196, -0.001589), (-0.00341, 0.0009302, -0.001792), (-0.003394, 0.0006299, -0.00194), (-0.003384, 0.0003065, -0.002026), (-0.003382, -2.801e-05, -0.002047), (-0.003387, -0.0003603, -0.002004), (-0.003399, -0.0006787, -0.001897), (-0.003418, -0.0009688, -0.00173), (-0.003443, -0.001221, -0.00151), (-0.003473, -0.001425, -0.001246), (-0.003507, -0.001574, -0.0009476), (-0.003544, -0.00166, -0.0006259), (-0.003581, -0.001682, -0.0002933), (-0.003619, -0.001638, 3.689e-05), (-0.003655, -0.001531, 0.0003526), (-0.003688, -0.001362, 0.0006415), (-0.003716, -0.001141, 0.0008918), (-0.003739, -0.0008751, 0.001095), (-0.003755, -0.0005751, 0.001242), (-0.003765, -0.0002514, 0.001328), (-0.003768, 8.338e-05, 0.001349), (-0.003763, 0.0004159, 0.001307), (-0.00375, 0.0007332, 0.001199), (-0.003731, 0.001024, 0.001033), (-0.003706, 0.001276, 0.0008124), (-0.003676, 0.00148, 0.0005479)], [], [(0, 1, 2), (2, 1, 4, 3), (0, 2, 3, 5), (1, 60, 61, 4), (59, 0, 5, 62), (34, 35, 36), (34, 36, 37), (49, 50, 48), (30, 29, 28), (16, 15, 17), (60, 17, 103, 61), (16, 59, 62, 104), (49, 30, 90, 72), (29, 48, 73, 91), (58, 57, 64, 63), (57, 56, 65, 64), (56, 55, 66, 65), (55, 54, 67, 66), (54, 53, 68, 67), (53, 52, 69, 68), (52, 51, 70, 69), (51, 50, 71, 70), (50, 49, 72, 71), (48, 47, 74, 73), (47, 46, 75, 74), (46, 45, 76, 75), (45, 44, 77, 76), (44, 43, 78, 77), (43, 42, 79, 78), (42, 41, 80, 79), (41, 40, 81, 80), (40, 39, 82, 81), (39, 38, 83, 82), (38, 37, 84, 83), (37, 36, 85, 84), (34, 33, 87, 86), (33, 32, 88, 87), (32, 58, 63, 88), (31, 6, 114, 89), (30, 31, 89, 90), (28, 29, 91, 92), (27, 28, 92, 93), (26, 27, 93, 94), (25, 26, 94, 95), (24, 25, 95, 96), (23, 24, 96, 97), (22, 23, 97, 98), (21, 22, 98, 99), (20, 21, 99, 100), (19, 20, 100, 101), (18, 19, 101, 102), (17, 18, 102, 103), (15, 16, 104, 105), (14, 15, 105, 106), (13, 14, 106, 107), (12, 13, 107, 108), (11, 12, 108, 109), (10, 11, 109, 110), (9, 10, 110, 111), (8, 9, 111, 112), (7, 8, 112, 113), (6, 7, 113, 114), (115, 147, 148, 116), (116, 148, 149, 117), (117, 149, 150, 118), (118, 150, 151, 119), (119, 151, 152, 120), (120, 152, 153, 121), (121, 153, 154, 122), (122, 154, 155, 123), (123, 155, 156, 124), (124, 156, 157, 125), (125, 157, 158, 126), (126, 158, 159, 127), (127, 159, 160, 128), (128, 160, 161, 129), (129, 161, 162, 130), (130, 162, 163, 131), (131, 163, 164, 132), (132, 164, 165, 133), (133, 165, 166, 134), (134, 166, 167, 135), (135, 167, 168, 136), (136, 168, 169, 137), (137, 169, 170, 138), (138, 170, 171, 139), (139, 171, 172, 140), (140, 172, 173, 141), (141, 173, 174, 142), (142, 174, 175, 143), (143, 175, 176, 144), (144, 176, 177, 145), (145, 177, 178, 146), (146, 178, 147, 115), (34, 37, 38, 33), (33, 38, 39, 32), (32, 39, 40, 58), (58, 40, 41, 57), (57, 41, 42, 56), (56, 42, 43, 55), (55, 43, 44, 54), (54, 44, 45, 53), (53, 45, 46, 52), (52, 46, 47, 51), (51, 47, 48, 50), (48, 29, 30, 49), (30, 28, 27, 31), (31, 27, 26, 6), (6, 26, 25, 7), (7, 25, 24, 8), (8, 24, 23, 9), (9, 23, 22, 10), (10, 22, 21, 11), (11, 21, 20, 12), (12, 20, 19, 13), (13, 19, 18, 14), (14, 18, 17, 15), (17, 60, 59, 16), (0, 59, 60, 1)])
me_needle_000.polygons.foreach_set('use_smooth', [True] * 119)
_uv = me_needle_000.uv_layers.new(name='UVMap')
_uv.uv.foreach_set('vector', [0.02196, 0.9566, 0.022, 0.9658, 0.001243, 0.9612, 0.001243, 0.9612, 0.022, 0.9658, 0.02223, 0.9657, 0.001472, 0.9611, 0.02196, 0.9566, 0.001243, 0.9612, 0.001472, 0.9611, 0.02218, 0.9565, 0.022, 0.9658, 0.1132, 0.9659, 0.1135, 0.9657, 0.02223, 0.9657, 0.1132, 0.9567, 0.02196, 0.9566, 0.02218, 0.9565, 0.1134, 0.9566, 0.1861, 0.9597, 0.1863, 0.9613, 0.1861, 0.963, 0.1861, 0.9597, 0.1861, 0.963, 0.1857, 0.9645, 0.1711, 0.9567, 0.1721, 0.9554, 0.1711, 0.9659, 0.1477, 0.9567, 0.1477, 0.9659, 0.1466, 0.968, 0.1256, 0.9567, 0.1267, 0.9546, 0.1257, 0.9659, 0.1132, 0.9659, 0.1257, 0.9659, 0.1259, 0.9658, 0.1135, 0.9657, 0.1256, 0.9567, 0.1132, 0.9567, 0.1134, 0.9566, 0.1259, 0.9566, 0.1711, 0.9567, 0.1477, 0.9567, 0.1479, 0.9566, 0.1713, 0.9566, 0.1477, 0.9659, 0.1711, 0.9659, 0.1713, 0.9658, 0.1479, 0.9658, 0.1838, 0.9554, 0.1826, 0.9544, 0.1828, 0.9543, 0.1841, 0.9553, 0.1826, 0.9544, 0.1811, 0.9536, 0.1814, 0.9535, 0.1828, 0.9543, 0.1811, 0.9536, 0.1796, 0.9532, 0.1798, 0.953, 0.1814, 0.9535, 0.1796, 0.9532, 0.1779, 0.953, 0.1782, 0.9529, 0.1798, 0.953, 0.1779, 0.953, 0.1763, 0.9532, 0.1766, 0.953, 0.1782, 0.9529, 0.1763, 0.9532, 0.1748, 0.9536, 0.175, 0.9535, 0.1766, 0.953, 0.1748, 0.9536, 0.1733, 0.9544, 0.1736, 0.9543, 0.175, 0.9535, 0.1733, 0.9544, 0.1721, 0.9554, 0.1723, 0.9553, 0.1736, 0.9543, 0.1721, 0.9554, 0.1711, 0.9567, 0.1713, 0.9566, 0.1723, 0.9553, 0.1711, 0.9659, 0.1722, 0.9672, 0.1724, 0.9671, 0.1713, 0.9658, 0.1722, 0.9672, 0.1734, 0.9682, 0.1736, 0.9681, 0.1724, 0.9671, 0.1734, 0.9682, 0.1749, 0.969, 0.1751, 0.9689, 0.1736, 0.9681, 0.1749, 0.969, 0.1764, 0.9695, 0.1766, 0.9694, 0.1751, 0.9689, 0.1764, 0.9695, 0.178, 0.9697, 0.1783, 0.9695, 0.1766, 0.9694, 0.178, 0.9697, 0.1796, 0.9695, 0.1799, 0.9694, 0.1783, 0.9695, 0.1796, 0.9695, 0.1812, 0.969, 0.1814, 0.9689, 0.1799, 0.9694, 0.1812, 0.969, 0.1826, 0.9683, 0.1829, 0.9681, 0.1814, 0.9689, 0.1826, 0.9683, 0.1839, 0.9672, 0.1841, 0.9671, 0.1829, 0.9681, 0.1839, 0.9672, 0.1849, 0.966, 0.1851, 0.9658, 0.1841, 0.9671, 0.1849, 0.966, 0.1857, 0.9645, 0.1859, 0.9644, 0.1851, 0.9658, 0.1857, 0.9645, 0.1861, 0.963, 0.1864, 0.9628, 0.1859, 0.9644, 0.1861, 0.9597, 0.1856, 0.9581, 0.1859, 0.958, 0.1863, 0.9596, 0.1856, 0.9581, 0.1849, 0.9567, 0.1851, 0.9566, 0.1859, 0.958, 0.1849, 0.9567, 0.1838, 0.9554, 0.1841, 0.9553, 0.1851, 0.9566, 0.1466, 0.9547, 0.1451, 0.9528, 0.1453, 0.9527, 0.1468, 0.9545, 0.1477, 0.9567, 0.1466, 0.9547, 0.1468, 0.9545, 0.1479, 0.9566, 0.1466, 0.968, 0.1477, 0.9659, 0.1479, 0.9658, 0.1469, 0.9678, 0.1452, 0.9698, 0.1466, 0.968, 0.1469, 0.9678, 0.1454, 0.9696, 0.1434, 0.9713, 0.1452, 0.9698, 0.1454, 0.9696, 0.1436, 0.9711, 0.1413, 0.9724, 0.1434, 0.9713, 0.1436, 0.9711, 0.1415, 0.9722, 0.1391, 0.973, 0.1413, 0.9724, 0.1415, 0.9722, 0.1393, 0.9729, 0.1367, 0.9733, 0.1391, 0.973, 0.1393, 0.9729, 0.137, 0.9731, 0.1344, 0.973, 0.1367, 0.9733, 0.137, 0.9731, 0.1346, 0.9729, 0.1322, 0.9724, 0.1344, 0.973, 0.1346, 0.9729, 0.1324, 0.9722, 0.1301, 0.9712, 0.1322, 0.9724, 0.1324, 0.9722, 0.1303, 0.9711, 0.1283, 0.9698, 0.1301, 0.9712, 0.1303, 0.9711, 0.1285, 0.9696, 0.1268, 0.9679, 0.1283, 0.9698, 0.1285, 0.9696, 0.127, 0.9678, 0.1257, 0.9659, 0.1268, 0.9679, 0.127, 0.9678, 0.1259, 0.9658, 0.1267, 0.9546, 0.1256, 0.9567, 0.1259, 0.9566, 0.127, 0.9545, 0.1282, 0.9528, 0.1267, 0.9546, 0.127, 0.9545, 0.1284, 0.9527, 0.13, 0.9513, 0.1282, 0.9528, 0.1284, 0.9527, 0.1302, 0.9512, 0.1321, 0.9502, 0.13, 0.9513, 0.1302, 0.9512, 0.1323, 0.9501, 0.1343, 0.9496, 0.1321, 0.9502, 0.1323, 0.9501, 0.1345, 0.9494, 0.1366, 0.9493, 0.1343, 0.9496, 0.1345, 0.9494, 0.1368, 0.9492, 0.1389, 0.9496, 0.1366, 0.9493, 0.1368, 0.9492, 0.1392, 0.9494, 0.1412, 0.9502, 0.1389, 0.9496, 0.1392, 0.9494, 0.1414, 0.9501, 0.1432, 0.9513, 0.1412, 0.9502, 0.1414, 0.9501, 0.1435, 0.9512, 0.1451, 0.9528, 0.1432, 0.9513, 0.1435, 0.9512, 0.1453, 0.9527, 0.5169, 0.5328, 0.5161, 0.5321, 0.5169, 0.529, 0.5178, 0.5296, 0.5178, 0.5296, 0.5169, 0.529, 0.5171, 0.5257, 0.5179, 0.5263, 0.5179, 0.5263, 0.5171, 0.5257, 0.5166, 0.5224, 0.5175, 0.523, 0.5175, 0.523, 0.5166, 0.5224, 0.5155, 0.5193, 0.5164, 0.5199, 0.5164, 0.5199, 0.5155, 0.5193, 0.5139, 0.5165, 0.5147, 0.5171, 0.5147, 0.5171, 0.5139, 0.5165, 0.5117, 0.514, 0.5125, 0.5146, 0.5125, 0.5146, 0.5117, 0.514, 0.509, 0.5121, 0.5099, 0.5127, 0.5099, 0.5127, 0.509, 0.5121, 0.5061, 0.5107, 0.5069, 0.5113, 0.5069, 0.5113, 0.5061, 0.5107, 0.5029, 0.5099, 0.5037, 0.5105, 0.5037, 0.5105, 0.5029, 0.5099, 0.4996, 0.5097, 0.5005, 0.5103, 0.5005, 0.5103, 0.4996, 0.5097, 0.4964, 0.5102, 0.4972, 0.5108, 0.4972, 0.5108, 0.4964, 0.5102, 0.4932, 0.5113, 0.4941, 0.5119, 0.4941, 0.5119, 0.4932, 0.5113, 0.4904, 0.513, 0.4913, 0.5136, 0.4913, 0.5136, 0.4904, 0.513, 0.488, 0.5152, 0.4888, 0.5158, 0.4888, 0.5158, 0.488, 0.5152, 0.486, 0.5179, 0.4868, 0.5185, 0.4868, 0.5185, 0.486, 0.5179, 0.4846, 0.5209, 0.4854, 0.5215, 0.4854, 0.5215, 0.4846, 0.5209, 0.4838, 0.524, 0.4846, 0.5247, 0.4846, 0.5247, 0.4838, 0.524, 0.4836, 0.5273, 0.4844, 0.528, 0.4844, 0.528, 0.4836, 0.5273, 0.484, 0.5306, 0.4849, 0.5312, 0.4849, 0.5312, 0.484, 0.5306, 0.4851, 0.5337, 0.486, 0.5343, 0.486, 0.5343, 0.4851, 0.5337, 0.4868, 0.5365, 0.4876, 0.5372, 0.4876, 0.5372, 0.4868, 0.5365, 0.489, 0.539, 0.4898, 0.5396, 0.4898, 0.5396, 0.489, 0.539, 0.4916, 0.5409, 0.4925, 0.5416, 0.4925, 0.5416, 0.4916, 0.5409, 0.4946, 0.5423, 0.4954, 0.543, 0.4954, 0.543, 0.4946, 0.5423, 0.4978, 0.5431, 0.4986, 0.5438, 0.4986, 0.5438, 0.4978, 0.5431, 0.5011, 0.5433, 0.5019, 0.5439, 0.5019, 0.5439, 0.5011, 0.5433, 0.5043, 0.5428, 0.5052, 0.5434, 0.5052, 0.5434, 0.5043, 0.5428, 0.5074, 0.5417, 0.5083, 0.5423, 0.5083, 0.5423, 0.5074, 0.5417, 0.5103, 0.54, 0.5111, 0.5406, 0.5111, 0.5406, 0.5103, 0.54, 0.5127, 0.5378, 0.5136, 0.5384, 0.5136, 0.5384, 0.5127, 0.5378, 0.5147, 0.5351, 0.5155, 0.5357, 0.5155, 0.5357, 0.5147, 0.5351, 0.5161, 0.5321, 0.5169, 0.5328, 0.1861, 0.9597, 0.1857, 0.9645, 0.1849, 0.966, 0.1856, 0.9581, 0.1856, 0.9581, 0.1849, 0.966, 0.1839, 0.9672, 0.1849, 0.9567, 0.1849, 0.9567, 0.1839, 0.9672, 0.1826, 0.9683, 0.1838, 0.9554, 0.1838, 0.9554, 0.1826, 0.9683, 0.1812, 0.969, 0.1826, 0.9544, 0.1826, 0.9544, 0.1812, 0.969, 0.1796, 0.9695, 0.1811, 0.9536, 0.1811, 0.9536, 0.1796, 0.9695, 0.178, 0.9697, 0.1796, 0.9532, 0.1796, 0.9532, 0.178, 0.9697, 0.1764, 0.9695, 0.1779, 0.953, 0.1779, 0.953, 0.1764, 0.9695, 0.1749, 0.969, 0.1763, 0.9532, 0.1763, 0.9532, 0.1749, 0.969, 0.1734, 0.9682, 0.1748, 0.9536, 0.1748, 0.9536, 0.1734, 0.9682, 0.1722, 0.9672, 0.1733, 0.9544, 0.1733, 0.9544, 0.1722, 0.9672, 0.1711, 0.9659, 0.1721, 0.9554, 0.1711, 0.9659, 0.1477, 0.9659, 0.1477, 0.9567, 0.1711, 0.9567, 0.1477, 0.9567, 0.1466, 0.968, 0.1452, 0.9698, 0.1466, 0.9547, 0.1466, 0.9547, 0.1452, 0.9698, 0.1434, 0.9713, 0.1451, 0.9528, 0.1451, 0.9528, 0.1434, 0.9713, 0.1413, 0.9724, 0.1432, 0.9513, 0.1432, 0.9513, 0.1413, 0.9724, 0.1391, 0.973, 0.1412, 0.9502, 0.1412, 0.9502, 0.1391, 0.973, 0.1367, 0.9733, 0.1389, 0.9496, 0.1389, 0.9496, 0.1367, 0.9733, 0.1344, 0.973, 0.1366, 0.9493, 0.1366, 0.9493, 0.1344, 0.973, 0.1322, 0.9724, 0.1343, 0.9496, 0.1343, 0.9496, 0.1322, 0.9724, 0.1301, 0.9712, 0.1321, 0.9502, 0.1321, 0.9502, 0.1301, 0.9712, 0.1283, 0.9698, 0.13, 0.9513, 0.13, 0.9513, 0.1283, 0.9698, 0.1268, 0.9679, 0.1282, 0.9528, 0.1282, 0.9528, 0.1268, 0.9679, 0.1257, 0.9659, 0.1267, 0.9546, 0.1257, 0.9659, 0.1132, 0.9659, 0.1132, 0.9567, 0.1256, 0.9567, 0.02196, 0.9566, 0.1132, 0.9567, 0.1132, 0.9659, 0.022, 0.9658])
me_needle_000.materials.append(mat_fuelflow)
me_needle_000.use_remesh_preserve_volume = False
me_needle_000.use_remesh_preserve_attributes = False
me_needle_000.use_mirror_vertex_groups = False
me_needle_000.update()

# ---- objects
ob_fuelflow = bpy.data.objects.new('fuelflow', None)
ob_face = bpy.data.objects.new('face', me_circle_002)
ob_glass = bpy.data.objects.new('glass', me_circle_003)
ob_case = bpy.data.objects.new('case', me_circle_026)
ob_fasteners = bpy.data.objects.new('fasteners', me_visses)
ob_needle_l = bpy.data.objects.new('needle-l', me_needle_001)
ob_needle_r = bpy.data.objects.new('needle-r', me_needle_000)

# ---- transforms, parenting, visibility, modifiers, constraints
ob_fuelflow.location = (-12.05, -1.569, -0.809)
ob_fuelflow.empty_image_offset = (0.0, 0.0)
ob_fuelflow.lineart.crease_threshold = 0.0
ob_face.parent = ob_fuelflow
ob_face.matrix_parent_inverse = Matrix(((1.0, 0.0, 0.0, 12.05), (0.0, 1.0, 0.0, 1.569), (0.0, 0.0, 1.0, 0.809), (0.0, 0.0, 0.0, 1.0)))
ob_face.location = (-9.405, -0.001842, -1.457)
ob_face.rotation_euler = (-0.0007322, -0.1084, 0.003789)
ob_face.scale = (0.7739, 0.7739, 0.7614)
ob_face.show_transparent = True
ob_face.lineart.crease_threshold = 0.0
_m = ob_face.modifiers.new('Auto Smooth', 'NODES')
_m.node_group = ng_auto_smooth
_gi = [s.identifier for s in ng_auto_smooth.interface.items_tree if s.item_type == 'SOCKET' and s.in_out == 'INPUT']
_m[_gi[1]] = 3.142  # Angle
ob_glass.parent = ob_fuelflow
ob_glass.matrix_parent_inverse = Matrix(((1.0, 0.0, 0.0, 12.05), (0.0, 1.0, 0.0, 1.569), (0.0, 0.0, 1.0, 0.809), (0.0, 0.0, 0.0, 1.0)))
ob_glass.location = (-9.405, -0.001838, -1.457)
ob_glass.rotation_euler = (-0.0007285, -0.1175, 0.003827)
ob_glass.scale = (0.7739, 0.7739, 0.7614)
ob_glass.show_transparent = True
ob_glass.lineart.crease_threshold = 0.0
_m = ob_glass.modifiers.new('Auto Smooth', 'NODES')
_m.node_group = ng_auto_smooth
_gi = [s.identifier for s in ng_auto_smooth.interface.items_tree if s.item_type == 'SOCKET' and s.in_out == 'INPUT']
_m[_gi[1]] = 3.142  # Angle
ob_case.parent = ob_fuelflow
ob_case.matrix_parent_inverse = Matrix(((1.0, 0.0, 0.0, 12.05), (0.0, 1.0, 0.0, 1.569), (0.0, 0.0, 1.0, 0.809), (0.0, 0.0, 0.0, 1.0)))
ob_case.location = (-9.405, -0.001842, -1.457)
ob_case.rotation_euler = (-0.0007322, -0.1084, 0.003789)
ob_case.scale = (0.7739, 0.7739, 0.7614)
ob_case.show_transparent = True
ob_case.lineart.crease_threshold = 0.0
_m = ob_case.modifiers.new('Auto Smooth', 'NODES')
_m.node_group = ng_auto_smooth
_gi = [s.identifier for s in ng_auto_smooth.interface.items_tree if s.item_type == 'SOCKET' and s.in_out == 'INPUT']
_m[_gi[1]] = 3.142  # Angle
ob_fasteners.parent = ob_fuelflow
ob_fasteners.matrix_parent_inverse = Matrix(((1.0, 0.0, 0.0, 12.05), (0.0, 1.0, 0.0, 1.569), (0.0, 0.0, 1.0, 0.809), (0.0, 0.0, 0.0, 1.0)))
ob_fasteners.location = (-9.396, -0.0008954, -1.455)
ob_fasteners.rotation_euler = (-0.0007455, 0.007305, 0.006654)
ob_fasteners.show_transparent = True
ob_fasteners.lineart.crease_threshold = 0.0
_m = ob_fasteners.modifiers.new('Auto Smooth', 'NODES')
_m.node_group = ng_auto_smooth
_gi = [s.identifier for s in ng_auto_smooth.interface.items_tree if s.item_type == 'SOCKET' and s.in_out == 'INPUT']
_m[_gi[1]] = 0.5236  # Angle
ob_needle_l.parent = ob_fuelflow
ob_needle_l.matrix_parent_inverse = Matrix(((1.0, 0.0, 0.0, 12.05), (0.0, 1.0, 0.0, 1.569), (0.0, 0.0, 1.0, 0.809), (0.0, 0.0, 0.0, 1.0)))
ob_needle_l.location = (-9.393, -0.001374, -1.455)
ob_needle_l.rotation_euler = (-0.04289, -0.001174, -0.007069)
ob_needle_l.scale = (0.9177, 0.9177, 0.9177)
ob_needle_l.lineart.crease_threshold = 0.0
_m = ob_needle_l.modifiers.new('Auto Smooth', 'NODES')
_m.node_group = ng_auto_smooth
_gi = [s.identifier for s in ng_auto_smooth.interface.items_tree if s.item_type == 'SOCKET' and s.in_out == 'INPUT']
_m[_gi[1]] = 0.5236  # Angle
ob_needle_r.parent = ob_fuelflow
ob_needle_r.matrix_parent_inverse = Matrix(((1.0, 0.0, 0.0, 12.05), (0.0, 1.0, 0.0, 1.569), (0.0, 0.0, 1.0, 0.809), (0.0, 0.0, 0.0, 1.0)))
ob_needle_r.location = (-9.392, 0.0998, -1.456)
ob_needle_r.rotation_euler = (1.153, -0.054, 0.1072)
ob_needle_r.scale = (0.918, 0.918, 0.918)
ob_needle_r.lineart.crease_threshold = 0.0
_m = ob_needle_r.modifiers.new('Auto Smooth', 'NODES')
_m.node_group = ng_auto_smooth
_gi = [s.identifier for s in ng_auto_smooth.interface.items_tree if s.item_type == 'SOCKET' and s.in_out == 'INPUT']
_m[_gi[1]] = 0.5236  # Angle

# ---- collection membership
col_collection_1.objects.link(ob_fuelflow)
col_collection_1.objects.link(ob_face)
col_collection_1.objects.link(ob_glass)
col_collection_1.objects.link(ob_case)
col_collection_1.objects.link(ob_fasteners)
col_collection_1.objects.link(ob_needle_l)
col_collection_1.objects.link(ob_needle_r)

# ---- scene / render settings (as saved in the file)
scene.frame_start = 1; scene.frame_end = 250; scene.frame_set(0)
scene.render.engine = 'BLENDER_EEVEE_NEXT'
scene.render.image_settings.color_mode = 'RGB'
scene.render.image_settings.compression = 90
scene.render.resolution_percentage = 50
scene.render.dither_intensity = 0.0
scene.render.bake_margin = 2
scene.render.bake_bias = 0.0
scene.cycles.use_denoising = False
scene.cycles.samples = 10
scene.cycles.sampling_pattern = 'TABULATED_SOBOL'
scene.cycles.light_sampling_threshold = 0.0
scene.cycles.use_adaptive_sampling = False
scene.cycles.use_light_tree = False
scene.cycles.blur_glossy = 0.0
scene.cycles.volume_bounces = 1
scene.cycles.pixel_filter_type = 'GAUSSIAN'
scene.cycles.sample_clamp_indirect = 0.0
scene.view_settings.view_transform = 'Standard'
bpy.context.view_layer.update()

# ---- added for rendering (the .blend has no active camera and no usable light): camera, sun
cam_auto = bpy.data.cameras.new('AutoCamera')
cam_auto.lens = 50.0
cam_auto.sensor_width = 36.0
cam_auto.clip_end = 1000.0
ob_auto_camera = bpy.data.objects.new('AutoCamera', cam_auto)
scene.collection.objects.link(ob_auto_camera)
ob_auto_camera.location = (-9.20975, -0.173018, -1.30763)
ob_auto_camera.rotation_euler = (1.09748, -7.21219e-08, 0.694738)
scene.camera = ob_auto_camera
light_auto_sun = bpy.data.lights.new('AutoSun', 'SUN')
light_auto_sun.energy = 3.0
light_auto_sun.angle = 0.0523599
ob_auto_sun = bpy.data.objects.new('AutoSun', light_auto_sun)
scene.collection.objects.link(ob_auto_sun)
ob_auto_sun.rotation_euler = (0.872665, 0.174533, 0.523599)
bpy.context.view_layer.update()
